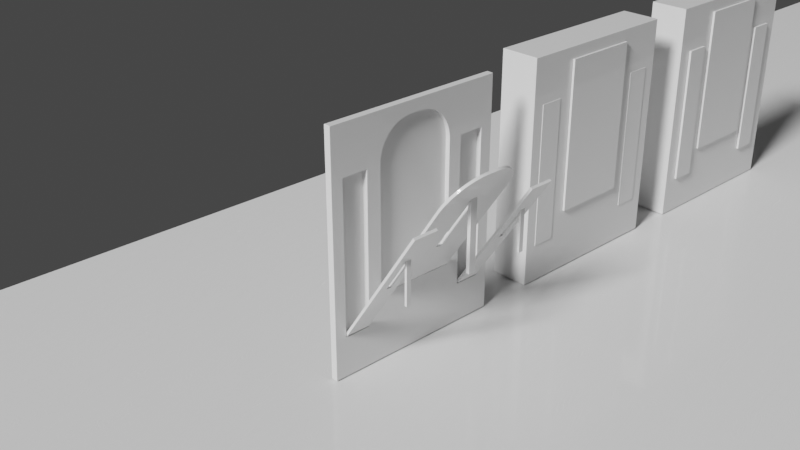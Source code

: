 # Source: foldtable.blend  (saved by Blender 2.80.75; exported with 4.5.12 LTS)
import bpy
from mathutils import Matrix  # noqa: F401  (used for matrix-valued properties, if any)

bpy.ops.wm.read_factory_settings(use_empty=True)
scene = bpy.context.scene
scene.name = 'Scene'

# ---- collections
col_collection = bpy.data.collections.new('Collection'); scene.collection.children.link(col_collection)

# ---- materials (node trees are filled in below, after node groups)
mat_material = bpy.data.materials.new('Material')
mat_material.alpha_threshold = 0.0
mat_material.use_transparent_shadow = False
mat_material.line_color = (0.0, 0.0, 0.0, 1.0)
mat_material_001 = bpy.data.materials.new('Material.001')
mat_material_001.use_transparent_shadow = False
mat_material_002 = bpy.data.materials.new('Material.002')
mat_material_002.use_transparent_shadow = False

# ---- material node trees
mat_material.use_nodes = True; mat_material.node_tree.nodes.clear()
_N = mat_material.node_tree.nodes; _L = mat_material.node_tree.links
n0 = _N.new('ShaderNodeOutputMaterial'); n0.name = 'Material Output'; n0.location = (300, 300)
n1 = _N.new('ShaderNodeBsdfPrincipled'); n1.name = 'Principled BSDF'; n1.location = (10, 300)
n1.distribution = 'GGX'
n1.subsurface_method = 'BURLEY'
n1.inputs[2].default_value = 0.4
n1.inputs[3].default_value = 1.45
n1.inputs[27].default_value = (0.0, 0.0, 0.0, 1.0)
n1.inputs[28].default_value = 1.0
_L.new(n1.outputs[0], n0.inputs[0])
n0.is_active_output = True
mat_material_001.use_nodes = True; mat_material_001.node_tree.nodes.clear()
_N = mat_material_001.node_tree.nodes; _L = mat_material_001.node_tree.links
n0 = _N.new('ShaderNodeOutputMaterial'); n0.name = 'Material Output'; n0.location = (402, 300)
n1 = _N.new('ShaderNodeBsdfPrincipled'); n1.name = 'Principled BSDF'; n1.location = (112, 300)
n1.distribution = 'GGX'
n1.subsurface_method = 'BURLEY'
n1.inputs[3].default_value = 1.45
n1.inputs[27].default_value = (0.0, 0.0, 0.0, 1.0)
n1.inputs[28].default_value = 1.0
n2 = _N.new('ShaderNodeTexVoronoi'); n2.name = 'Voronoi Texture'; n2.location = (-428, 113)
n2.inputs[2].default_value = 32.0
n3 = _N.new('ShaderNodeValToRGB'); n3.name = 'ColorRamp'; n3.location = (-227, 140)
while len(n3.color_ramp.elements) > 1: n3.color_ramp.elements.remove(n3.color_ramp.elements[-1])
n3.color_ramp.elements[0].position = 0.2648; n3.color_ramp.elements[0].color = (0.02299, 0.02299, 0.02299, 1.0)
_e = n3.color_ramp.elements.new(1.0); _e.color = (1.0, 1.0, 1.0, 1.0)
n4 = _N.new('ShaderNodeTexWave'); n4.name = 'Wave Texture'; n4.location = (-708, 144)
n4.bands_direction = 'DIAGONAL'
n4.rings_direction = 'SPHERICAL'
n4.inputs[1].default_value = 30.3
n4.inputs[2].default_value = 7.7
n4.inputs[6].default_value = 1.571
n5 = _N.new('ShaderNodeMath'); n5.name = 'Math'; n5.location = (0, 0)
n5.operation = 'MULTIPLY'
_L.new(n1.outputs[0], n0.inputs[0])
_L.new(n3.outputs[0], n1.inputs[2])
_L.new(n4.outputs[1], n2.inputs[0])
_L.new(n5.outputs[0], n3.inputs[0])
_L.new(n2.outputs[0], n5.inputs[0])
_L.new(n2.outputs[0], n5.inputs[1])
n0.is_active_output = True
mat_material_002.use_nodes = True; mat_material_002.node_tree.nodes.clear()
_N = mat_material_002.node_tree.nodes; _L = mat_material_002.node_tree.links
n0 = _N.new('ShaderNodeOutputMaterial'); n0.name = 'Material Output'; n0.location = (300, 300)
n1 = _N.new('ShaderNodeBsdfPrincipled'); n1.name = 'Principled BSDF'; n1.location = (10, 300)
n1.distribution = 'GGX'
n1.subsurface_method = 'BURLEY'
n1.inputs[0].default_value = (0.05922, 0.05922, 0.05922, 1.0)
n1.inputs[3].default_value = 1.45
n1.inputs[27].default_value = (0.0, 0.0, 0.0, 1.0)
n1.inputs[28].default_value = 1.0
_L.new(n1.outputs[0], n0.inputs[0])
n0.is_active_output = True

# ---- world
world_world = bpy.data.worlds.new('World'); scene.world = world_world
world_world.use_nodes = True; world_world.node_tree.nodes.clear()
_N = world_world.node_tree.nodes; _L = world_world.node_tree.links
n0 = _N.new('ShaderNodeOutputWorld'); n0.name = 'World Output'; n0.location = (300, 300)
n1 = _N.new('ShaderNodeBackground'); n1.name = 'Background'; n1.location = (10, 300)
n1.inputs[0].default_value = (0.05088, 0.05088, 0.05088, 1.0)
_L.new(n1.outputs[0], n0.inputs[0])
n0.is_active_output = True
world_world.color = (0.05088, 0.05088, 0.05088)
world_world.use_sun_shadow = False
world_world.sun_shadow_jitter_overblur = 0.0

# ---- cameras
cam_camera = bpy.data.cameras.new('Camera')
cam_camera.clip_end = 100.0
cam_camera.ortho_scale = 7.314

# ---- lights
light_light = bpy.data.lights.new('Light', 'SUN')
light_light.transmission_factor = 0.0
light_light.angle = 0.1993
light_light.energy = 4.0
light_light.shadow_soft_size = 0.1
light_light.shadow_cascade_max_distance = 1000.0

# ---- meshes
me_cube_001 = bpy.data.meshes.new('Cube.001')
me_cube_001.from_pydata([(0.2706, 0.4673, -0.5986), (0.2706, -0.4673, -0.5986), (0.2415, 0.4673, -0.5986), (0.2415, -0.4673, -0.5986), (0.2706, 0.4673, 0.8126), (0.2706, 0.06161, 1.218), (0.2706, 0.4658, 0.848), (0.2706, 0.4611, 0.883), (0.2706, 0.4535, 0.9176), (0.2706, 0.4428, 0.9514), (0.2706, 0.4293, 0.9841), (0.2706, 0.4129, 1.015), (0.2706, 0.3939, 1.045), (0.2706, 0.3724, 1.073), (0.2706, 0.3485, 1.099), (0.2706, 0.3224, 1.123), (0.2706, 0.2943, 1.145), (0.2706, 0.2645, 1.164), (0.2706, 0.2331, 1.18), (0.2706, 0.2004, 1.194), (0.2706, 0.1666, 1.204), (0.2706, 0.1321, 1.212), (0.2706, 0.09697, 1.217), (0.2706, -0.06161, 1.218), (0.2706, -0.4673, 0.8126), (0.2706, -0.09697, 1.217), (0.2706, -0.1321, 1.212), (0.2706, -0.1666, 1.204), (0.2706, -0.2004, 1.194), (0.2706, -0.2331, 1.18), (0.2706, -0.2645, 1.164), (0.2706, -0.2943, 1.145), (0.2706, -0.3224, 1.123), (0.2706, -0.3485, 1.099), (0.2706, -0.3724, 1.073), (0.2706, -0.3939, 1.045), (0.2706, -0.4129, 1.015), (0.2706, -0.4293, 0.9841), (0.2706, -0.4428, 0.9514), (0.2706, -0.4535, 0.9176), (0.2706, -0.4611, 0.883), (0.2706, -0.4658, 0.848), (0.2415, 0.06161, 1.218), (0.2415, 0.4673, 0.8126), (0.2415, 0.09697, 1.217), (0.2415, 0.1321, 1.212), (0.2415, 0.1666, 1.204), (0.2415, 0.2004, 1.194), (0.2415, 0.2331, 1.18), (0.2415, 0.2645, 1.164), (0.2415, 0.2943, 1.145), (0.2415, 0.3224, 1.123), (0.2415, 0.3485, 1.099), (0.2415, 0.3724, 1.073), (0.2415, 0.3939, 1.045), (0.2415, 0.4129, 1.015), (0.2415, 0.4293, 0.9841), (0.2415, 0.4428, 0.9514), (0.2415, 0.4535, 0.9176), (0.2415, 0.4611, 0.883), (0.2415, 0.4658, 0.848), (0.2415, -0.4673, 0.8126), (0.2415, -0.06161, 1.218), (0.2415, -0.4658, 0.848), (0.2415, -0.4611, 0.883), (0.2415, -0.4535, 0.9176), (0.2415, -0.4428, 0.9514), (0.2415, -0.4293, 0.9841), (0.2415, -0.4129, 1.015), (0.2415, -0.3939, 1.045), (0.2415, -0.3724, 1.073), (0.2415, -0.3485, 1.099), (0.2415, -0.3224, 1.123), (0.2415, -0.2943, 1.145), (0.2415, -0.2645, 1.164), (0.2415, -0.2331, 1.18), (0.2415, -0.2004, 1.194), (0.2415, -0.1666, 1.204), (0.2415, -0.1321, 1.212), (0.2415, -0.09697, 1.217)], [], [(1, 24, 61, 3), (3, 61, 63, 64, 65, 66, 67, 68, 69, 70, 71, 72, 73, 74, 75, 76, 77, 78, 79, 62, 42, 44, 45, 46, 47, 48, 49, 50, 51, 52, 53, 54, 55, 56, 57, 58, 59, 60, 43, 2), (2, 0, 1, 3), (5, 42, 62, 23), (0, 4, 6, 7, 8, 9, 10, 11, 12, 13, 14, 15, 16, 17, 18, 19, 20, 21, 22, 5, 23, 25, 26, 27, 28, 29, 30, 31, 32, 33, 34, 35, 36, 37, 38, 39, 40, 41, 24, 1), (23, 62, 79, 25), (25, 79, 78, 26), (26, 78, 77, 27), (27, 77, 76, 28), (28, 76, 75, 29), (29, 75, 74, 30), (30, 74, 73, 31), (31, 73, 72, 32), (32, 72, 71, 33), (33, 71, 70, 34), (34, 70, 69, 35), (35, 69, 68, 36), (36, 68, 67, 37), (37, 67, 66, 38), (38, 66, 65, 39), (39, 65, 64, 40), (40, 64, 63, 41), (41, 63, 61, 24), (42, 5, 22, 44), (44, 22, 21, 45), (45, 21, 20, 46), (46, 20, 19, 47), (47, 19, 18, 48), (48, 18, 17, 49), (49, 17, 16, 50), (50, 16, 15, 51), (51, 15, 14, 52), (52, 14, 13, 53), (53, 13, 12, 54), (54, 12, 11, 55), (55, 11, 10, 56), (56, 10, 9, 57), (57, 9, 8, 58), (58, 8, 7, 59), (59, 7, 6, 60), (60, 6, 4, 43), (2, 43, 4, 0)])
_uv = me_cube_001.uv_layers.new(name='UVMap')
_uv.uv.foreach_set('vector', [0.375, 0.25, 0.5692, 0.25, 0.5692, 0.5, 0.375, 0.5, 0.375, 0.5, 0.5692, 0.5, 0.574, 0.5004, 0.5789, 0.5016, 0.5836, 0.5037, 0.5883, 0.5065, 0.5928, 0.5102, 0.5971, 0.5145, 0.6012, 0.5196, 0.6051, 0.5254, 0.6087, 0.5318, 0.6119, 0.5388, 0.6149, 0.5463, 0.6175, 0.5543, 0.6198, 0.5627, 0.6216, 0.5714, 0.6231, 0.5804, 0.6242, 0.5897, 0.6248, 0.5991, 0.625, 0.6085, 0.625, 0.6415, 0.6248, 0.6509, 0.6242, 0.6603, 0.6231, 0.6696, 0.6216, 0.6786, 0.6198, 0.6873, 0.6175, 0.6957, 0.6149, 0.7037, 0.6119, 0.7112, 0.6087, 0.7182, 0.6051, 0.7246, 0.6012, 0.7304, 0.5971, 0.7355, 0.5928, 0.7398, 0.5883, 0.7435, 0.5836, 0.7463, 0.5789, 0.7484, 0.574, 0.7496, 0.5692, 0.75, 0.375, 0.75, 0.375, 0.75, 0.625, 0.75, 0.625, 1.0, 0.375, 1.0, 0.375, 0.1085, 0.625, 0.1085, 0.625, 0.1415, 0.375, 0.1415, 0.125, 0.5, 0.3192, 0.5, 0.324, 0.5004, 0.3289, 0.5016, 0.3336, 0.5037, 0.3383, 0.5065, 0.3428, 0.5102, 0.3471, 0.5145, 0.3512, 0.5196, 0.3551, 0.5254, 0.3587, 0.5318, 0.3619, 0.5388, 0.3649, 0.5463, 0.3675, 0.5543, 0.3698, 0.5627, 0.3716, 0.5714, 0.3731, 0.5804, 0.3742, 0.5897, 0.3748, 0.5991, 0.375, 0.6085, 0.375, 0.6415, 0.3748, 0.6509, 0.3742, 0.6603, 0.3731, 0.6696, 0.3716, 0.6786, 0.3698, 0.6873, 0.3675, 0.6957, 0.3649, 0.7037, 0.3619, 0.7112, 0.3587, 0.7182, 0.3551, 0.7246, 0.3512, 0.7304, 0.3471, 0.7355, 0.3428, 0.7398, 0.3383, 0.7435, 0.3336, 0.7463, 0.3289, 0.7484, 0.324, 0.7496, 0.3192, 0.75, 0.125, 0.75, 0.375, 0.1415, 0.625, 0.1415, 0.625, 0.1509, 0.375, 0.1509, 0.375, 0.1509, 0.625, 0.1509, 0.625, 0.1603, 0.375, 0.1603, 0.375, 0.1603, 0.625, 0.1603, 0.625, 0.1696, 0.375, 0.1696, 0.375, 0.1696, 0.625, 0.1696, 0.625, 0.1786, 0.375, 0.1786, 0.375, 0.1786, 0.625, 0.1786, 0.625, 0.1873, 0.375, 0.1873, 0.375, 0.1873, 0.625, 0.1873, 0.625, 0.1957, 0.375, 0.1957, 0.375, 0.1957, 0.625, 0.1957, 0.625, 0.2037, 0.375, 0.2037, 0.375, 0.2037, 0.625, 0.2037, 0.625, 0.2112, 0.375, 0.2112, 0.375, 0.2112, 0.625, 0.2112, 0.625, 0.25, 0.375, 0.25, 0.625, 0.25, 0.625, 0.5, 0.6051, 0.5, 0.6051, 0.25, 0.6051, 0.25, 0.6051, 0.5, 0.6012, 0.5, 0.6012, 0.25, 0.6012, 0.25, 0.6012, 0.5, 0.5971, 0.5, 0.5971, 0.25, 0.5971, 0.25, 0.5971, 0.5, 0.5928, 0.5, 0.5928, 0.25, 0.5928, 0.25, 0.5928, 0.5, 0.5883, 0.5, 0.5883, 0.25, 0.5883, 0.25, 0.5883, 0.5, 0.5836, 0.5, 0.5836, 0.25, 0.5836, 0.25, 0.5836, 0.5, 0.5789, 0.5, 0.5789, 0.25, 0.5789, 0.25, 0.5789, 0.5, 0.574, 0.5, 0.574, 0.25, 0.574, 0.25, 0.574, 0.5, 0.5692, 0.5, 0.5692, 0.25, 0.625, 0.1085, 0.375, 0.1085, 0.375, 0.09906, 0.625, 0.09906, 0.625, 0.09906, 0.375, 0.09906, 0.375, 0.08968, 0.625, 0.08968, 0.625, 0.08968, 0.375, 0.08968, 0.375, 0.08043, 0.625, 0.08043, 0.625, 0.08043, 0.375, 0.08043, 0.375, 0.0714, 0.625, 0.0714, 0.625, 0.0714, 0.375, 0.0714, 0.375, 0.06266, 0.625, 0.06266, 0.625, 0.06266, 0.375, 0.06266, 0.375, 0.05426, 0.625, 0.05426, 0.625, 0.05426, 0.375, 0.05426, 0.375, 0.04628, 0.625, 0.04628, 0.625, 0.04628, 0.375, 0.04628, 0.375, 0.03876, 0.625, 0.03876, 0.625, 0.03876, 0.375, 0.03876, 0.375, 0.0, 0.625, 0.0, 0.875, 0.5, 0.875, 0.75, 0.8551, 0.75, 0.8551, 0.5, 0.8551, 0.5, 0.8551, 0.75, 0.8512, 0.75, 0.8512, 0.5, 0.8512, 0.5, 0.8512, 0.75, 0.8471, 0.75, 0.8471, 0.5, 0.8471, 0.5, 0.8471, 0.75, 0.8428, 0.75, 0.8428, 0.5, 0.8428, 0.5, 0.8428, 0.75, 0.8383, 0.75, 0.8383, 0.5, 0.8383, 0.5, 0.8383, 0.75, 0.8336, 0.75, 0.8336, 0.5, 0.8336, 0.5, 0.8336, 0.75, 0.8289, 0.75, 0.8289, 0.5, 0.8289, 0.5, 0.8289, 0.75, 0.824, 0.75, 0.824, 0.5, 0.824, 0.5, 0.824, 0.75, 0.8192, 0.75, 0.8192, 0.5, 0.625, 0.5, 0.8192, 0.5, 0.8192, 0.75, 0.625, 0.75])
me_cube_001.materials.append(mat_material)
me_cube_001.use_remesh_preserve_volume = False
me_cube_001.use_remesh_preserve_attributes = False
me_cube_001.use_mirror_vertex_groups = False
me_cube_001.update()
me_cube_004 = bpy.data.meshes.new('Cube.004')
me_cube_004.from_pydata([(1.0, 1.0, 1.0), (1.0, 1.0, -1.0), (1.0, -1.0, 1.0), (1.0, -1.0, -1.0), (-1.0, 1.0, 1.0), (-1.0, 1.0, -1.0), (-1.0, -1.0, 1.0), (-1.0, -1.0, -1.0)], [], [(0, 4, 6, 2), (3, 2, 6, 7), (7, 6, 4, 5), (5, 1, 3, 7), (1, 0, 2, 3), (5, 4, 0, 1)])
_uv = me_cube_004.uv_layers.new(name='UVMap')
_uv.uv.foreach_set('vector', [0.375, 0.0, 0.625, 0.0, 0.625, 0.25, 0.375, 0.25, 0.375, 0.25, 0.625, 0.25, 0.625, 0.5, 0.375, 0.5, 0.375, 0.5, 0.625, 0.5, 0.625, 0.75, 0.375, 0.75, 0.375, 0.75, 0.625, 0.75, 0.625, 1.0, 0.375, 1.0, 0.125, 0.5, 0.375, 0.5, 0.375, 0.75, 0.125, 0.75, 0.625, 0.5, 0.875, 0.5, 0.875, 0.75, 0.625, 0.75])
me_cube_004.materials.append(mat_material_001)
me_cube_004.use_remesh_preserve_volume = False
me_cube_004.use_remesh_preserve_attributes = False
me_cube_004.use_mirror_vertex_groups = False
me_cube_004.update()
me_cube_005 = bpy.data.meshes.new('Cube.005')
me_cube_005.from_pydata([(1.0, 1.0, 1.0), (1.0, 1.0, -1.0), (1.0, -1.0, 1.0), (1.0, -1.0, -1.0), (-1.0, 1.0, 1.0), (-1.0, 1.0, -1.0), (-1.0, -1.0, 1.0), (-1.0, -1.0, -1.0)], [], [(0, 4, 6, 2), (3, 2, 6, 7), (7, 6, 4, 5), (5, 1, 3, 7), (1, 0, 2, 3), (5, 4, 0, 1)])
_uv = me_cube_005.uv_layers.new(name='UVMap')
_uv.uv.foreach_set('vector', [0.375, 0.0, 0.625, 0.0, 0.625, 0.25, 0.375, 0.25, 0.375, 0.25, 0.625, 0.25, 0.625, 0.5, 0.375, 0.5, 0.375, 0.5, 0.625, 0.5, 0.625, 0.75, 0.375, 0.75, 0.375, 0.75, 0.625, 0.75, 0.625, 1.0, 0.375, 1.0, 0.125, 0.5, 0.375, 0.5, 0.375, 0.75, 0.125, 0.75, 0.625, 0.5, 0.875, 0.5, 0.875, 0.75, 0.625, 0.75])
me_cube_005.materials.append(mat_material)
me_cube_005.use_remesh_preserve_volume = False
me_cube_005.use_remesh_preserve_attributes = False
me_cube_005.use_mirror_vertex_groups = False
me_cube_005.update()
me_cube_006 = bpy.data.meshes.new('Cube.006')
me_cube_006.from_pydata([(1.0, 1.0, 1.0), (1.0, 1.0, -1.0), (1.0, -1.0, 1.0), (1.0, -1.0, -1.0), (-1.0, 1.0, 1.0), (-1.0, 1.0, -1.0), (-1.0, -1.0, 1.0), (-1.0, -1.0, -1.0)], [], [(0, 4, 6, 2), (3, 2, 6, 7), (7, 6, 4, 5), (5, 1, 3, 7), (1, 0, 2, 3), (5, 4, 0, 1)])
_uv = me_cube_006.uv_layers.new(name='UVMap')
_uv.uv.foreach_set('vector', [0.375, 0.0, 0.625, 0.0, 0.625, 0.25, 0.375, 0.25, 0.375, 0.25, 0.625, 0.25, 0.625, 0.5, 0.375, 0.5, 0.375, 0.5, 0.625, 0.5, 0.625, 0.75, 0.375, 0.75, 0.375, 0.75, 0.625, 0.75, 0.625, 1.0, 0.375, 1.0, 0.125, 0.5, 0.375, 0.5, 0.375, 0.75, 0.125, 0.75, 0.625, 0.5, 0.875, 0.5, 0.875, 0.75, 0.625, 0.75])
me_cube_006.materials.append(mat_material)
me_cube_006.use_remesh_preserve_volume = False
me_cube_006.use_remesh_preserve_attributes = False
me_cube_006.use_mirror_vertex_groups = False
me_cube_006.update()
me_cube_007 = bpy.data.meshes.new('Cube.007')
me_cube_007.from_pydata([(1.0, 1.0, 1.0), (1.0, 1.0, -1.0), (1.0, -1.0, 1.0), (1.0, -1.0, -1.0), (-1.0, 1.0, 1.0), (-1.0, 1.0, -1.0), (-1.0, -1.0, 1.0), (-1.0, -1.0, -1.0)], [], [(0, 4, 6, 2), (3, 2, 6, 7), (7, 6, 4, 5), (5, 1, 3, 7), (1, 0, 2, 3), (5, 4, 0, 1)])
_uv = me_cube_007.uv_layers.new(name='UVMap')
_uv.uv.foreach_set('vector', [0.375, 0.0, 0.625, 0.0, 0.625, 0.25, 0.375, 0.25, 0.375, 0.25, 0.625, 0.25, 0.625, 0.5, 0.375, 0.5, 0.375, 0.5, 0.625, 0.5, 0.625, 0.75, 0.375, 0.75, 0.375, 0.75, 0.625, 0.75, 0.625, 1.0, 0.375, 1.0, 0.125, 0.5, 0.375, 0.5, 0.375, 0.75, 0.125, 0.75, 0.625, 0.5, 0.875, 0.5, 0.875, 0.75, 0.625, 0.75])
me_cube_007.materials.append(mat_material)
me_cube_007.use_remesh_preserve_volume = False
me_cube_007.use_remesh_preserve_attributes = False
me_cube_007.use_mirror_vertex_groups = False
me_cube_007.update()
me_cube_008 = bpy.data.meshes.new('Cube.008')
me_cube_008.from_pydata([(0.2371, 1.073, 1.358), (0.2371, 1.073, -1.358), (0.2371, -1.073, 1.358), (0.2371, -1.073, -1.358), (0.1584, 1.073, 1.358), (0.1584, 1.073, -1.358), (0.1584, -1.073, 1.358), (0.1584, -1.073, -1.358)], [], [(0, 4, 6, 2), (3, 2, 6, 7), (7, 6, 4, 5), (5, 1, 3, 7), (1, 0, 2, 3), (5, 4, 0, 1)])
_uv = me_cube_008.uv_layers.new(name='UVMap')
_uv.uv.foreach_set('vector', [0.375, 0.0, 0.625, 0.0, 0.625, 0.25, 0.375, 0.25, 0.375, 0.25, 0.625, 0.25, 0.625, 0.5, 0.375, 0.5, 0.375, 0.5, 0.625, 0.5, 0.625, 0.75, 0.375, 0.75, 0.375, 0.75, 0.625, 0.75, 0.625, 1.0, 0.375, 1.0, 0.125, 0.5, 0.375, 0.5, 0.375, 0.75, 0.125, 0.75, 0.625, 0.5, 0.875, 0.5, 0.875, 0.75, 0.625, 0.75])
me_cube_008.materials.append(mat_material_001)
me_cube_008.use_remesh_preserve_volume = False
me_cube_008.use_remesh_preserve_attributes = False
me_cube_008.use_mirror_vertex_groups = False
me_cube_008.update()
me_cube_009 = bpy.data.meshes.new('Cube.009')
me_cube_009.from_pydata([(1.0, 1.0, 1.0), (1.0, 1.0, -1.0), (1.0, -1.0, 1.0), (1.0, -1.0, -1.0), (-1.0, 1.0, 1.0), (-1.0, 1.0, -1.0), (-1.0, -1.0, 1.0), (-1.0, -1.0, -1.0)], [], [(0, 4, 6, 2), (3, 2, 6, 7), (7, 6, 4, 5), (5, 1, 3, 7), (1, 0, 2, 3), (5, 4, 0, 1)])
_uv = me_cube_009.uv_layers.new(name='UVMap')
_uv.uv.foreach_set('vector', [0.375, 0.0, 0.625, 0.0, 0.625, 0.25, 0.375, 0.25, 0.375, 0.25, 0.625, 0.25, 0.625, 0.5, 0.375, 0.5, 0.375, 0.5, 0.625, 0.5, 0.625, 0.75, 0.375, 0.75, 0.375, 0.75, 0.625, 0.75, 0.625, 1.0, 0.375, 1.0, 0.125, 0.5, 0.375, 0.5, 0.375, 0.75, 0.125, 0.75, 0.625, 0.5, 0.875, 0.5, 0.875, 0.75, 0.625, 0.75])
me_cube_009.materials.append(mat_material)
me_cube_009.use_remesh_preserve_volume = False
me_cube_009.use_remesh_preserve_attributes = False
me_cube_009.use_mirror_vertex_groups = False
me_cube_009.update()
me_cube_010 = bpy.data.meshes.new('Cube.010')
me_cube_010.from_pydata([(1.0, 1.0, 1.0), (1.0, 1.0, -1.022), (1.0, -1.0, 1.0), (1.0, -1.0, -1.022), (-1.0, 1.0, 1.0), (-1.0, 1.0, -1.022), (-1.0, -1.0, 1.0), (-1.0, -1.0, -1.022), (-1.0, 0.2101, -0.06107), (1.0, 0.2101, -0.06107), (-1.0, 0.2101, 0.5288), (1.0, 0.2101, 0.5288), (-1.0, -0.2101, -0.06107), (1.0, -0.2101, -0.06107), (-1.0, -0.2101, 0.5288), (1.0, -0.2101, 0.5288)], [], [(0, 4, 6, 2), (3, 2, 6, 7), (7, 6, 14, 12, 8, 5), (5, 1, 3, 7), (1, 0, 11, 9, 13, 3), (5, 4, 0, 1), (13, 12, 14, 15), (15, 14, 10, 11), (5, 8, 10, 14, 6, 4), (3, 13, 15, 11, 0, 2), (12, 13, 9, 8), (8, 9, 11, 10)])
_uv = me_cube_010.uv_layers.new(name='UVMap')
_uv.uv.foreach_set('vector', [0.375, 0.0, 0.625, 0.0, 0.625, 0.25, 0.375, 0.25, 0.375, 0.25, 0.625, 0.25, 0.625, 0.5, 0.375, 0.5, 0.375, 0.5, 0.625, 0.5, 0.5667, 0.5987, 0.4938, 0.5987, 0.4938, 0.6513, 0.375, 0.75, 0.375, 0.75, 0.625, 0.75, 0.625, 1.0, 0.375, 1.0, 0.125, 0.5, 0.375, 0.5, 0.3167, 0.5987, 0.2438, 0.5987, 0.2438, 0.6513, 0.125, 0.75, 0.625, 0.5, 0.875, 0.5, 0.875, 0.75, 0.625, 0.75, 0.375, 0.346, 0.375, 0.4418, 0.625, 0.4418, 0.625, 0.346, 0.471, 0.25, 0.5668, 0.25, 0.5668, 0.0, 0.471, 0.0, 0.375, 0.75, 0.4938, 0.6513, 0.5667, 0.6513, 0.5667, 0.5987, 0.625, 0.5, 0.625, 0.75, 0.125, 0.75, 0.2438, 0.6513, 0.3167, 0.6513, 0.3167, 0.5987, 0.375, 0.5, 0.375, 0.75, 0.4332, 1.0, 0.529, 1.0, 0.529, 0.75, 0.4332, 0.75, 0.625, 0.5582, 0.625, 0.654, 0.875, 0.654, 0.875, 0.5582])
me_cube_010.materials.append(mat_material_001)
me_cube_010.use_remesh_preserve_volume = False
me_cube_010.use_remesh_preserve_attributes = False
me_cube_010.use_mirror_vertex_groups = False
me_cube_010.update()
me_cube_011 = bpy.data.meshes.new('Cube.011')
me_cube_011.from_pydata([(1.0, 1.0, 1.0), (1.0, 1.0, -1.0), (1.0, -1.0, 1.0), (1.0, -1.0, -1.0), (-1.0, 1.0, 1.0), (-1.0, 1.0, -1.0), (-1.0, -1.0, 1.0), (-1.0, -1.0, -1.0)], [], [(0, 4, 6, 2), (3, 2, 6, 7), (7, 6, 4, 5), (5, 1, 3, 7), (1, 0, 2, 3), (5, 4, 0, 1)])
_uv = me_cube_011.uv_layers.new(name='UVMap')
_uv.uv.foreach_set('vector', [0.375, 0.0, 0.625, 0.0, 0.625, 0.25, 0.375, 0.25, 0.375, 0.25, 0.625, 0.25, 0.625, 0.5, 0.375, 0.5, 0.375, 0.5, 0.625, 0.5, 0.625, 0.75, 0.375, 0.75, 0.375, 0.75, 0.625, 0.75, 0.625, 1.0, 0.375, 1.0, 0.125, 0.5, 0.375, 0.5, 0.375, 0.75, 0.125, 0.75, 0.625, 0.5, 0.875, 0.5, 0.875, 0.75, 0.625, 0.75])
me_cube_011.materials.append(mat_material)
me_cube_011.use_remesh_preserve_volume = False
me_cube_011.use_remesh_preserve_attributes = False
me_cube_011.use_mirror_vertex_groups = False
me_cube_011.update()
me_cube_013 = bpy.data.meshes.new('Cube.013')
me_cube_013.from_pydata([(1.0, 1.0, 1.0), (1.0, 1.0, -1.0), (1.0, -1.0, 1.0), (1.0, -1.0, -1.0), (-1.0, 1.0, 1.0), (-1.0, 1.0, -1.0), (-1.0, -1.0, 1.0), (-1.0, -1.0, -1.0)], [], [(0, 4, 6, 2), (3, 2, 6, 7), (7, 6, 4, 5), (5, 1, 3, 7), (1, 0, 2, 3), (5, 4, 0, 1)])
_uv = me_cube_013.uv_layers.new(name='UVMap')
_uv.uv.foreach_set('vector', [0.375, 0.0, 0.625, 0.0, 0.625, 0.25, 0.375, 0.25, 0.375, 0.25, 0.625, 0.25, 0.625, 0.5, 0.375, 0.5, 0.375, 0.5, 0.625, 0.5, 0.625, 0.75, 0.375, 0.75, 0.375, 0.75, 0.625, 0.75, 0.625, 1.0, 0.375, 1.0, 0.125, 0.5, 0.375, 0.5, 0.375, 0.75, 0.125, 0.75, 0.625, 0.5, 0.875, 0.5, 0.875, 0.75, 0.625, 0.75])
me_cube_013.materials.append(mat_material_001)
me_cube_013.use_remesh_preserve_volume = False
me_cube_013.use_remesh_preserve_attributes = False
me_cube_013.use_mirror_vertex_groups = False
me_cube_013.update()
me_cube_014 = bpy.data.meshes.new('Cube.014')
me_cube_014.from_pydata([(0.2371, 1.073, 1.358), (0.2371, 1.073, -1.358), (0.2371, -1.073, 1.358), (0.2371, -1.073, -1.358), (-0.2371, 1.073, 1.358), (-0.2371, 1.073, -1.358), (-0.2371, -1.073, 1.358), (-0.2371, -1.073, -1.358)], [], [(0, 4, 6, 2), (3, 2, 6, 7), (7, 6, 4, 5), (5, 1, 3, 7), (1, 0, 2, 3), (5, 4, 0, 1)])
_uv = me_cube_014.uv_layers.new(name='UVMap')
_uv.uv.foreach_set('vector', [0.375, 0.0, 0.625, 0.0, 0.625, 0.25, 0.375, 0.25, 0.375, 0.25, 0.625, 0.25, 0.625, 0.5, 0.375, 0.5, 0.375, 0.5, 0.625, 0.5, 0.625, 0.75, 0.375, 0.75, 0.375, 0.75, 0.625, 0.75, 0.625, 1.0, 0.375, 1.0, 0.125, 0.5, 0.375, 0.5, 0.375, 0.75, 0.125, 0.75, 0.625, 0.5, 0.875, 0.5, 0.875, 0.75, 0.625, 0.75])
me_cube_014.materials.append(mat_material_001)
me_cube_014.use_remesh_preserve_volume = False
me_cube_014.use_remesh_preserve_attributes = False
me_cube_014.use_mirror_vertex_groups = False
me_cube_014.update()
me_cube_015 = bpy.data.meshes.new('Cube.015')
me_cube_015.from_pydata([(1.0, 1.0, 1.0), (1.0, 1.0, -1.022), (1.0, -1.0, 1.0), (1.0, -1.0, -1.022), (-1.0, 1.0, 1.0), (-1.0, 1.0, -1.022), (-1.0, -1.0, 1.0), (-1.0, -1.0, -1.022)], [], [(0, 4, 6, 2), (3, 2, 6, 7), (7, 6, 4, 5), (5, 1, 3, 7), (1, 0, 2, 3), (5, 4, 0, 1)])
_uv = me_cube_015.uv_layers.new(name='UVMap')
_uv.uv.foreach_set('vector', [0.375, 0.0, 0.625, 0.0, 0.625, 0.25, 0.375, 0.25, 0.375, 0.25, 0.625, 0.25, 0.625, 0.5, 0.375, 0.5, 0.375, 0.5, 0.625, 0.5, 0.625, 0.75, 0.375, 0.75, 0.375, 0.75, 0.625, 0.75, 0.625, 1.0, 0.375, 1.0, 0.125, 0.5, 0.375, 0.5, 0.375, 0.75, 0.125, 0.75, 0.625, 0.5, 0.875, 0.5, 0.875, 0.75, 0.625, 0.75])
me_cube_015.materials.append(mat_material_001)
me_cube_015.use_remesh_preserve_volume = False
me_cube_015.use_remesh_preserve_attributes = False
me_cube_015.use_mirror_vertex_groups = False
me_cube_015.update()
me_cube_016 = bpy.data.meshes.new('Cube.016')
me_cube_016.from_pydata([(1.0, 1.0, 1.0), (1.0, 1.0, -1.022), (1.0, -1.0, 1.0), (1.0, -1.0, -1.022), (-1.0, 1.0, 1.0), (-1.0, 1.0, -1.022), (-1.0, -1.0, 1.0), (-1.0, -1.0, -1.022)], [], [(0, 4, 6, 2), (3, 2, 6, 7), (7, 6, 4, 5), (5, 1, 3, 7), (1, 0, 2, 3), (5, 4, 0, 1)])
_uv = me_cube_016.uv_layers.new(name='UVMap')
_uv.uv.foreach_set('vector', [0.375, 0.0, 0.625, 0.0, 0.625, 0.25, 0.375, 0.25, 0.375, 0.25, 0.625, 0.25, 0.625, 0.5, 0.375, 0.5, 0.375, 0.5, 0.625, 0.5, 0.625, 0.75, 0.375, 0.75, 0.375, 0.75, 0.625, 0.75, 0.625, 1.0, 0.375, 1.0, 0.125, 0.5, 0.375, 0.5, 0.375, 0.75, 0.125, 0.75, 0.625, 0.5, 0.875, 0.5, 0.875, 0.75, 0.625, 0.75])
me_cube_016.materials.append(mat_material_001)
me_cube_016.use_remesh_preserve_volume = False
me_cube_016.use_remesh_preserve_attributes = False
me_cube_016.use_mirror_vertex_groups = False
me_cube_016.update()
me_cube_017 = bpy.data.meshes.new('Cube.017')
me_cube_017.from_pydata([(2.98e-08, 0.4673, -5.96e-08), (2.98e-08, -0.4673, -5.96e-08), (-0.02912, 0.4673, -5.96e-08), (-0.02912, -0.4673, -5.96e-08), (2.98e-08, 0.4673, 1.411), (2.98e-08, 0.06161, 1.817), (2.98e-08, 0.4658, 1.447), (2.98e-08, 0.4611, 1.482), (2.98e-08, 0.4535, 1.516), (2.98e-08, 0.4428, 1.55), (2.98e-08, 0.4293, 1.583), (2.98e-08, 0.4129, 1.614), (2.98e-08, 0.3939, 1.644), (2.98e-08, 0.3724, 1.672), (2.98e-08, 0.3485, 1.698), (2.98e-08, 0.3224, 1.722), (2.98e-08, 0.2943, 1.744), (2.98e-08, 0.2645, 1.763), (2.98e-08, 0.2331, 1.779), (2.98e-08, 0.2004, 1.792), (2.98e-08, 0.1666, 1.803), (2.98e-08, 0.1321, 1.811), (2.98e-08, 0.09697, 1.815), (2.98e-08, -0.06161, 1.817), (2.98e-08, -0.4673, 1.411), (2.98e-08, -0.09697, 1.815), (2.98e-08, -0.1321, 1.811), (2.98e-08, -0.1666, 1.803), (2.98e-08, -0.2004, 1.792), (2.98e-08, -0.2331, 1.779), (2.98e-08, -0.2645, 1.763), (2.98e-08, -0.2943, 1.744), (2.98e-08, -0.3224, 1.722), (2.98e-08, -0.3485, 1.698), (2.98e-08, -0.3724, 1.672), (2.98e-08, -0.3939, 1.644), (2.98e-08, -0.4129, 1.614), (2.98e-08, -0.4293, 1.583), (2.98e-08, -0.4428, 1.55), (2.98e-08, -0.4535, 1.516), (2.98e-08, -0.4611, 1.482), (2.98e-08, -0.4658, 1.447), (-0.02912, 0.06161, 1.817), (-0.02912, 0.4673, 1.411), (-0.02912, 0.09697, 1.815), (-0.02912, 0.1321, 1.811), (-0.02912, 0.1666, 1.803), (-0.02912, 0.2004, 1.792), (-0.02912, 0.2331, 1.779), (-0.02912, 0.2645, 1.763), (-0.02912, 0.2943, 1.744), (-0.02912, 0.3224, 1.722), (-0.02912, 0.3485, 1.698), (-0.02912, 0.3724, 1.672), (-0.02912, 0.3939, 1.644), (-0.02912, 0.4129, 1.614), (-0.02912, 0.4293, 1.583), (-0.02912, 0.4428, 1.55), (-0.02912, 0.4535, 1.516), (-0.02912, 0.4611, 1.482), (-0.02912, 0.4658, 1.447), (-0.02912, -0.4673, 1.411), (-0.02912, -0.06161, 1.817), (-0.02912, -0.4658, 1.447), (-0.02912, -0.4611, 1.482), (-0.02912, -0.4535, 1.516), (-0.02912, -0.4428, 1.55), (-0.02912, -0.4293, 1.583), (-0.02912, -0.4129, 1.614), (-0.02912, -0.3939, 1.644), (-0.02912, -0.3724, 1.672), (-0.02912, -0.3485, 1.698), (-0.02912, -0.3224, 1.722), (-0.02912, -0.2943, 1.744), (-0.02912, -0.2645, 1.763), (-0.02912, -0.2331, 1.779), (-0.02912, -0.2004, 1.792), (-0.02912, -0.1666, 1.803), (-0.02912, -0.1321, 1.811), (-0.02912, -0.09697, 1.815)], [], [(1, 24, 61, 3), (3, 61, 63, 64, 65, 66, 67, 68, 69, 70, 71, 72, 73, 74, 75, 76, 77, 78, 79, 62, 42, 44, 45, 46, 47, 48, 49, 50, 51, 52, 53, 54, 55, 56, 57, 58, 59, 60, 43, 2), (2, 0, 1, 3), (5, 42, 62, 23), (0, 4, 6, 7, 8, 9, 10, 11, 12, 13, 14, 15, 16, 17, 18, 19, 20, 21, 22, 5, 23, 25, 26, 27, 28, 29, 30, 31, 32, 33, 34, 35, 36, 37, 38, 39, 40, 41, 24, 1), (23, 62, 79, 25), (25, 79, 78, 26), (26, 78, 77, 27), (27, 77, 76, 28), (28, 76, 75, 29), (29, 75, 74, 30), (30, 74, 73, 31), (31, 73, 72, 32), (32, 72, 71, 33), (33, 71, 70, 34), (34, 70, 69, 35), (35, 69, 68, 36), (36, 68, 67, 37), (37, 67, 66, 38), (38, 66, 65, 39), (39, 65, 64, 40), (40, 64, 63, 41), (41, 63, 61, 24), (42, 5, 22, 44), (44, 22, 21, 45), (45, 21, 20, 46), (46, 20, 19, 47), (47, 19, 18, 48), (48, 18, 17, 49), (49, 17, 16, 50), (50, 16, 15, 51), (51, 15, 14, 52), (52, 14, 13, 53), (53, 13, 12, 54), (54, 12, 11, 55), (55, 11, 10, 56), (56, 10, 9, 57), (57, 9, 8, 58), (58, 8, 7, 59), (59, 7, 6, 60), (60, 6, 4, 43), (2, 43, 4, 0)])
_uv = me_cube_017.uv_layers.new(name='UVMap')
_uv.uv.foreach_set('vector', [0.375, 0.25, 0.5692, 0.25, 0.5692, 0.5, 0.375, 0.5, 0.375, 0.5, 0.5692, 0.5, 0.574, 0.5004, 0.5789, 0.5016, 0.5836, 0.5037, 0.5883, 0.5065, 0.5928, 0.5102, 0.5971, 0.5145, 0.6012, 0.5196, 0.6051, 0.5254, 0.6087, 0.5318, 0.6119, 0.5388, 0.6149, 0.5463, 0.6175, 0.5543, 0.6198, 0.5627, 0.6216, 0.5714, 0.6231, 0.5804, 0.6242, 0.5897, 0.6248, 0.5991, 0.625, 0.6085, 0.625, 0.6415, 0.6248, 0.6509, 0.6242, 0.6603, 0.6231, 0.6696, 0.6216, 0.6786, 0.6198, 0.6873, 0.6175, 0.6957, 0.6149, 0.7037, 0.6119, 0.7112, 0.6087, 0.7182, 0.6051, 0.7246, 0.6012, 0.7304, 0.5971, 0.7355, 0.5928, 0.7398, 0.5883, 0.7435, 0.5836, 0.7463, 0.5789, 0.7484, 0.574, 0.7496, 0.5692, 0.75, 0.375, 0.75, 0.375, 0.75, 0.625, 0.75, 0.625, 1.0, 0.375, 1.0, 0.375, 0.1085, 0.625, 0.1085, 0.625, 0.1415, 0.375, 0.1415, 0.125, 0.5, 0.3192, 0.5, 0.324, 0.5004, 0.3289, 0.5016, 0.3336, 0.5037, 0.3383, 0.5065, 0.3428, 0.5102, 0.3471, 0.5145, 0.3512, 0.5196, 0.3551, 0.5254, 0.3587, 0.5318, 0.3619, 0.5388, 0.3649, 0.5463, 0.3675, 0.5543, 0.3698, 0.5627, 0.3716, 0.5714, 0.3731, 0.5804, 0.3742, 0.5897, 0.3748, 0.5991, 0.375, 0.6085, 0.375, 0.6415, 0.3748, 0.6509, 0.3742, 0.6603, 0.3731, 0.6696, 0.3716, 0.6786, 0.3698, 0.6873, 0.3675, 0.6957, 0.3649, 0.7037, 0.3619, 0.7112, 0.3587, 0.7182, 0.3551, 0.7246, 0.3512, 0.7304, 0.3471, 0.7355, 0.3428, 0.7398, 0.3383, 0.7435, 0.3336, 0.7463, 0.3289, 0.7484, 0.324, 0.7496, 0.3192, 0.75, 0.125, 0.75, 0.375, 0.1415, 0.625, 0.1415, 0.625, 0.1509, 0.375, 0.1509, 0.375, 0.1509, 0.625, 0.1509, 0.625, 0.1603, 0.375, 0.1603, 0.375, 0.1603, 0.625, 0.1603, 0.625, 0.1696, 0.375, 0.1696, 0.375, 0.1696, 0.625, 0.1696, 0.625, 0.1786, 0.375, 0.1786, 0.375, 0.1786, 0.625, 0.1786, 0.625, 0.1873, 0.375, 0.1873, 0.375, 0.1873, 0.625, 0.1873, 0.625, 0.1957, 0.375, 0.1957, 0.375, 0.1957, 0.625, 0.1957, 0.625, 0.2037, 0.375, 0.2037, 0.375, 0.2037, 0.625, 0.2037, 0.625, 0.2112, 0.375, 0.2112, 0.375, 0.2112, 0.625, 0.2112, 0.625, 0.25, 0.375, 0.25, 0.625, 0.25, 0.625, 0.5, 0.6051, 0.5, 0.6051, 0.25, 0.6051, 0.25, 0.6051, 0.5, 0.6012, 0.5, 0.6012, 0.25, 0.6012, 0.25, 0.6012, 0.5, 0.5971, 0.5, 0.5971, 0.25, 0.5971, 0.25, 0.5971, 0.5, 0.5928, 0.5, 0.5928, 0.25, 0.5928, 0.25, 0.5928, 0.5, 0.5883, 0.5, 0.5883, 0.25, 0.5883, 0.25, 0.5883, 0.5, 0.5836, 0.5, 0.5836, 0.25, 0.5836, 0.25, 0.5836, 0.5, 0.5789, 0.5, 0.5789, 0.25, 0.5789, 0.25, 0.5789, 0.5, 0.574, 0.5, 0.574, 0.25, 0.574, 0.25, 0.574, 0.5, 0.5692, 0.5, 0.5692, 0.25, 0.625, 0.1085, 0.375, 0.1085, 0.375, 0.09906, 0.625, 0.09906, 0.625, 0.09906, 0.375, 0.09906, 0.375, 0.08968, 0.625, 0.08968, 0.625, 0.08968, 0.375, 0.08968, 0.375, 0.08043, 0.625, 0.08043, 0.625, 0.08043, 0.375, 0.08043, 0.375, 0.0714, 0.625, 0.0714, 0.625, 0.0714, 0.375, 0.0714, 0.375, 0.06266, 0.625, 0.06266, 0.625, 0.06266, 0.375, 0.06266, 0.375, 0.05426, 0.625, 0.05426, 0.625, 0.05426, 0.375, 0.05426, 0.375, 0.04628, 0.625, 0.04628, 0.625, 0.04628, 0.375, 0.04628, 0.375, 0.03876, 0.625, 0.03876, 0.625, 0.03876, 0.375, 0.03876, 0.375, 0.0, 0.625, 0.0, 0.875, 0.5, 0.875, 0.75, 0.8551, 0.75, 0.8551, 0.5, 0.8551, 0.5, 0.8551, 0.75, 0.8512, 0.75, 0.8512, 0.5, 0.8512, 0.5, 0.8512, 0.75, 0.8471, 0.75, 0.8471, 0.5, 0.8471, 0.5, 0.8471, 0.75, 0.8428, 0.75, 0.8428, 0.5, 0.8428, 0.5, 0.8428, 0.75, 0.8383, 0.75, 0.8383, 0.5, 0.8383, 0.5, 0.8383, 0.75, 0.8336, 0.75, 0.8336, 0.5, 0.8336, 0.5, 0.8336, 0.75, 0.8289, 0.75, 0.8289, 0.5, 0.8289, 0.5, 0.8289, 0.75, 0.824, 0.75, 0.824, 0.5, 0.824, 0.5, 0.824, 0.75, 0.8192, 0.75, 0.8192, 0.5, 0.625, 0.5, 0.8192, 0.5, 0.8192, 0.75, 0.625, 0.75])
me_cube_017.materials.append(mat_material_001)
me_cube_017.use_remesh_preserve_volume = False
me_cube_017.use_remesh_preserve_attributes = False
me_cube_017.use_mirror_vertex_groups = False
me_cube_017.update()
me_plane = bpy.data.meshes.new('Plane')
me_plane.from_pydata([(-1.0, -1.0, 0.0), (1.0, -1.0, 0.0), (-1.0, 1.0, 0.0), (1.0, 1.0, 0.0)], [], [(0, 1, 3, 2)])
_uv = me_plane.uv_layers.new(name='UVMap')
_uv.uv.foreach_set('vector', [0.0, 0.0, 1.0, 0.0, 1.0, 1.0, 0.0, 1.0])
me_plane.materials.append(mat_material_001)
me_plane.use_remesh_preserve_volume = False
me_plane.use_remesh_preserve_attributes = False
me_plane.use_mirror_vertex_groups = False
me_plane.update()
me_cube_018 = bpy.data.meshes.new('Cube.018')
me_cube_018.from_pydata([(0.3347, -1.0, -2.022), (0.3347, -1.0, 5.96e-08), (0.3347, 1.0, -1.121), (0.3347, 1.0, 5.96e-08), (0.3347, 1.0, -2.022), (-0.3347, -1.0, 5.96e-08), (-0.3347, 1.0, 5.96e-08), (-0.3347, 1.0, -2.022), (-0.3347, -1.0, -2.022)], [], [(6, 7, 8, 5), (7, 6, 3, 2, 4), (8, 7, 4, 0), (0, 1, 5, 8), (1, 3, 6, 5), (3, 1, 0, 4, 2)])
_uv = me_cube_018.uv_layers.new(name='UVMap')
_uv.uv.foreach_set('vector', [0.5667, 0.6513, 0.4938, 0.6513, 0.4938, 0.5987, 0.5667, 0.5987, 0.625, 0.5667, 0.875, 0.5667, 0.875, 0.6503, 0.7363, 0.6503, 0.625, 0.6503, 0.4417, 1.0, 0.4417, 0.75, 0.5253, 0.75, 0.5253, 1.0, 0.375, 0.3497, 0.625, 0.3497, 0.625, 0.4333, 0.375, 0.4333, 0.4747, 0.25, 0.4747, 0.0, 0.5583, 0.0, 0.5583, 0.25, 0.3167, 0.5987, 0.3167, 0.6513, 0.2438, 0.6513, 0.2438, 0.5987, 0.2763, 0.5987])
me_cube_018.materials.append(mat_material_001)
me_cube_018.use_remesh_preserve_volume = False
me_cube_018.use_remesh_preserve_attributes = False
me_cube_018.use_mirror_vertex_groups = False
me_cube_018.update()
me_cube_019 = bpy.data.meshes.new('Cube.019')
me_cube_019.from_pydata([(1.0, 1.0, 1.0), (1.0, 1.0, -1.022), (1.0, -1.0, 1.0), (1.0, -1.0, -1.022), (-1.0, 1.0, 1.0), (-1.0, 1.0, -1.022), (-1.0, -1.0, 1.0), (-1.0, -1.0, -1.022), (-1.0, 0.2101, -0.06107), (1.0, 0.2101, -0.06107), (-1.0, 0.2101, 0.5288), (1.0, 0.2101, 0.5288), (-1.0, -0.2101, -0.06107), (1.0, -0.2101, -0.06107), (-1.0, -0.2101, 0.5288), (1.0, -0.2101, 0.5288)], [], [(0, 4, 6, 2), (3, 2, 6, 7), (7, 6, 14, 12, 8, 5), (5, 1, 3, 7), (1, 0, 11, 9, 13, 3), (5, 4, 0, 1), (13, 12, 14, 15), (15, 14, 10, 11), (5, 8, 10, 14, 6, 4), (3, 13, 15, 11, 0, 2), (12, 13, 9, 8), (8, 9, 11, 10)])
_uv = me_cube_019.uv_layers.new(name='UVMap')
_uv.uv.foreach_set('vector', [0.375, 0.0, 0.625, 0.0, 0.625, 0.25, 0.375, 0.25, 0.375, 0.25, 0.625, 0.25, 0.625, 0.5, 0.375, 0.5, 0.375, 0.5, 0.625, 0.5, 0.5667, 0.5987, 0.4938, 0.5987, 0.4938, 0.6513, 0.375, 0.75, 0.375, 0.75, 0.625, 0.75, 0.625, 1.0, 0.375, 1.0, 0.125, 0.5, 0.375, 0.5, 0.3167, 0.5987, 0.2438, 0.5987, 0.2438, 0.6513, 0.125, 0.75, 0.625, 0.5, 0.875, 0.5, 0.875, 0.75, 0.625, 0.75, 0.375, 0.346, 0.375, 0.4418, 0.625, 0.4418, 0.625, 0.346, 0.471, 0.25, 0.5668, 0.25, 0.5668, 0.0, 0.471, 0.0, 0.375, 0.75, 0.4938, 0.6513, 0.5667, 0.6513, 0.5667, 0.5987, 0.625, 0.5, 0.625, 0.75, 0.125, 0.75, 0.2438, 0.6513, 0.3167, 0.6513, 0.3167, 0.5987, 0.375, 0.5, 0.375, 0.75, 0.4332, 1.0, 0.529, 1.0, 0.529, 0.75, 0.4332, 0.75, 0.625, 0.5582, 0.625, 0.654, 0.875, 0.654, 0.875, 0.5582])
me_cube_019.materials.append(mat_material_001)
me_cube_019.use_remesh_preserve_volume = False
me_cube_019.use_remesh_preserve_attributes = False
me_cube_019.use_mirror_vertex_groups = False
me_cube_019.update()
me_cube_020 = bpy.data.meshes.new('Cube.020')
me_cube_020.from_pydata([(0.3347, -1.0, -2.022), (0.3347, -1.0, 5.96e-08), (0.3347, 1.0, -1.121), (0.3347, 1.0, 5.96e-08), (0.3347, 1.0, -2.022), (-0.3347, -1.0, 5.96e-08), (-0.3347, 1.0, 5.96e-08), (-0.3347, 1.0, -2.022), (-0.3347, -1.0, -2.022)], [], [(6, 7, 8, 5), (7, 6, 3, 2, 4), (8, 7, 4, 0), (0, 1, 5, 8), (1, 3, 6, 5), (3, 1, 0, 4, 2)])
_uv = me_cube_020.uv_layers.new(name='UVMap')
_uv.uv.foreach_set('vector', [0.5667, 0.6513, 0.4938, 0.6513, 0.4938, 0.5987, 0.5667, 0.5987, 0.625, 0.5667, 0.875, 0.5667, 0.875, 0.6503, 0.7363, 0.6503, 0.625, 0.6503, 0.4417, 1.0, 0.4417, 0.75, 0.5253, 0.75, 0.5253, 1.0, 0.375, 0.3497, 0.625, 0.3497, 0.625, 0.4333, 0.375, 0.4333, 0.4747, 0.25, 0.4747, 0.0, 0.5583, 0.0, 0.5583, 0.25, 0.3167, 0.5987, 0.3167, 0.6513, 0.2438, 0.6513, 0.2438, 0.5987, 0.2763, 0.5987])
me_cube_020.materials.append(mat_material_001)
me_cube_020.use_remesh_preserve_volume = False
me_cube_020.use_remesh_preserve_attributes = False
me_cube_020.use_mirror_vertex_groups = False
me_cube_020.update()
me_cube_021 = bpy.data.meshes.new('Cube.021')
me_cube_021.from_pydata([(0.3347, -1.0, -2.022), (0.3347, -1.0, 5.96e-08), (0.3347, 1.0, -1.121), (0.3347, 1.0, 5.96e-08), (0.3347, 1.0, -2.022), (-0.3347, -1.0, 5.96e-08), (-0.3347, 1.0, 5.96e-08), (-0.3347, 1.0, -2.022), (-0.3347, -1.0, -2.022)], [], [(6, 7, 8, 5), (7, 6, 3, 2, 4), (8, 7, 4, 0), (0, 1, 5, 8), (1, 3, 6, 5), (3, 1, 0, 4, 2)])
_uv = me_cube_021.uv_layers.new(name='UVMap')
_uv.uv.foreach_set('vector', [0.5667, 0.6513, 0.4938, 0.6513, 0.4938, 0.5987, 0.5667, 0.5987, 0.625, 0.5667, 0.875, 0.5667, 0.875, 0.6503, 0.7363, 0.6503, 0.625, 0.6503, 0.4417, 1.0, 0.4417, 0.75, 0.5253, 0.75, 0.5253, 1.0, 0.375, 0.3497, 0.625, 0.3497, 0.625, 0.4333, 0.375, 0.4333, 0.4747, 0.25, 0.4747, 0.0, 0.5583, 0.0, 0.5583, 0.25, 0.3167, 0.5987, 0.3167, 0.6513, 0.2438, 0.6513, 0.2438, 0.5987, 0.2763, 0.5987])
me_cube_021.materials.append(mat_material_001)
me_cube_021.use_remesh_preserve_volume = False
me_cube_021.use_remesh_preserve_attributes = False
me_cube_021.use_mirror_vertex_groups = False
me_cube_021.update()
me_cube_022 = bpy.data.meshes.new('Cube.022')
me_cube_022.from_pydata([(0.3347, -1.0, -2.022), (0.3347, -1.0, 5.96e-08), (0.3347, 1.0, -1.121), (0.3347, 1.0, 5.96e-08), (0.3347, 1.0, -2.022), (-0.3347, -1.0, 5.96e-08), (-0.3347, 1.0, 5.96e-08), (-0.3347, 1.0, -2.022), (-0.3347, -1.0, -2.022)], [], [(6, 7, 8, 5), (7, 6, 3, 2, 4), (8, 7, 4, 0), (0, 1, 5, 8), (1, 3, 6, 5), (3, 1, 0, 4, 2)])
_uv = me_cube_022.uv_layers.new(name='UVMap')
_uv.uv.foreach_set('vector', [0.5667, 0.6513, 0.4938, 0.6513, 0.4938, 0.5987, 0.5667, 0.5987, 0.625, 0.5667, 0.875, 0.5667, 0.875, 0.6503, 0.7363, 0.6503, 0.625, 0.6503, 0.4417, 1.0, 0.4417, 0.75, 0.5253, 0.75, 0.5253, 1.0, 0.375, 0.3497, 0.625, 0.3497, 0.625, 0.4333, 0.375, 0.4333, 0.4747, 0.25, 0.4747, 0.0, 0.5583, 0.0, 0.5583, 0.25, 0.3167, 0.5987, 0.3167, 0.6513, 0.2438, 0.6513, 0.2438, 0.5987, 0.2763, 0.5987])
me_cube_022.materials.append(mat_material_001)
me_cube_022.use_remesh_preserve_volume = False
me_cube_022.use_remesh_preserve_attributes = False
me_cube_022.use_mirror_vertex_groups = False
me_cube_022.update()
me_cylinder = bpy.data.meshes.new('Cylinder')
me_cylinder.from_pydata([(0.0, 1.0, -1.0), (0.0, 1.0, 1.0), (0.3827, 0.9239, -1.0), (0.3827, 0.9239, 1.0), (0.7071, 0.7071, -1.0), (0.7071, 0.7071, 1.0), (0.9239, 0.3827, -1.0), (0.9239, 0.3827, 1.0), (1.0, -4.371e-08, -1.0), (1.0, -4.371e-08, 1.0), (0.9239, -0.3827, -1.0), (0.9239, -0.3827, 1.0), (0.7071, -0.7071, -1.0), (0.7071, -0.7071, 1.0), (0.3827, -0.9239, -1.0), (0.3827, -0.9239, 1.0), (1.51e-07, -1.0, -1.0), (1.51e-07, -1.0, 1.0), (-0.3827, -0.9239, -1.0), (-0.3827, -0.9239, 1.0), (-0.7071, -0.7071, -1.0), (-0.7071, -0.7071, 1.0), (-0.9239, -0.3827, -1.0), (-0.9239, -0.3827, 1.0), (-1.0, 1.192e-08, -1.0), (-1.0, 1.192e-08, 1.0), (-0.9239, 0.3827, -1.0), (-0.9239, 0.3827, 1.0), (-0.7071, 0.7071, -1.0), (-0.7071, 0.7071, 1.0), (-0.3827, 0.9239, -1.0), (-0.3827, 0.9239, 1.0)], [], [(0, 1, 3, 2), (2, 3, 5, 4), (4, 5, 7, 6), (6, 7, 9, 8), (8, 9, 11, 10), (10, 11, 13, 12), (12, 13, 15, 14), (14, 15, 17, 16), (16, 17, 19, 18), (18, 19, 21, 20), (20, 21, 23, 22), (22, 23, 25, 24), (24, 25, 27, 26), (26, 27, 29, 28), (3, 1, 31, 29, 27, 25, 23, 21, 19, 17, 15, 13, 11, 9, 7, 5), (28, 29, 31, 30), (30, 31, 1, 0), (0, 2, 4, 6, 8, 10, 12, 14, 16, 18, 20, 22, 24, 26, 28, 30)])
_uv = me_cylinder.uv_layers.new(name='UVMap')
_uv.uv.foreach_set('vector', [1.0, 0.5, 1.0, 1.0, 0.9375, 1.0, 0.9375, 0.5, 0.9375, 0.5, 0.9375, 1.0, 0.875, 1.0, 0.875, 0.5, 0.875, 0.5, 0.875, 1.0, 0.8125, 1.0, 0.8125, 0.5, 0.8125, 0.5, 0.8125, 1.0, 0.75, 1.0, 0.75, 0.5, 0.75, 0.5, 0.75, 1.0, 0.6875, 1.0, 0.6875, 0.5, 0.6875, 0.5, 0.6875, 1.0, 0.625, 1.0, 0.625, 0.5, 0.625, 0.5, 0.625, 1.0, 0.5625, 1.0, 0.5625, 0.5, 0.5625, 0.5, 0.5625, 1.0, 0.5, 1.0, 0.5, 0.5, 0.5, 0.5, 0.5, 1.0, 0.4375, 1.0, 0.4375, 0.5, 0.4375, 0.5, 0.4375, 1.0, 0.375, 1.0, 0.375, 0.5, 0.375, 0.5, 0.375, 1.0, 0.3125, 1.0, 0.3125, 0.5, 0.3125, 0.5, 0.3125, 1.0, 0.25, 1.0, 0.25, 0.5, 0.25, 0.5, 0.25, 1.0, 0.1875, 1.0, 0.1875, 0.5, 0.1875, 0.5, 0.1875, 1.0, 0.125, 1.0, 0.125, 0.5, 0.3418, 0.4717, 0.25, 0.49, 0.1582, 0.4717, 0.08029, 0.4197, 0.02827, 0.3418, 0.01, 0.25, 0.02827, 0.1582, 0.08029, 0.08029, 0.1582, 0.02827, 0.25, 0.01, 0.3418, 0.02827, 0.4197, 0.08029, 0.4717, 0.1582, 0.49, 0.25, 0.4717, 0.3418, 0.4197, 0.4197, 0.125, 0.5, 0.125, 1.0, 0.0625, 1.0, 0.0625, 0.5, 0.0625, 0.5, 0.0625, 1.0, 0.0, 1.0, 0.0, 0.5, 0.75, 0.49, 0.8418, 0.4717, 0.9197, 0.4197, 0.9717, 0.3418, 0.99, 0.25, 0.9717, 0.1582, 0.9197, 0.08029, 0.8418, 0.02827, 0.75, 0.01, 0.6582, 0.02827, 0.5803, 0.08029, 0.5283, 0.1582, 0.51, 0.25, 0.5283, 0.3418, 0.5803, 0.4197, 0.6582, 0.4717])
me_cylinder.materials.append(mat_material_002)
me_cylinder.use_remesh_preserve_volume = False
me_cylinder.use_remesh_preserve_attributes = False
me_cylinder.use_mirror_vertex_groups = False
me_cylinder.update()
me_cylinder_001 = bpy.data.meshes.new('Cylinder.001')
me_cylinder_001.from_pydata([(0.0, 1.0, -1.0), (0.0, 1.0, 1.0), (0.3827, 0.9239, -1.0), (0.3827, 0.9239, 1.0), (0.7071, 0.7071, -1.0), (0.7071, 0.7071, 1.0), (0.9239, 0.3827, -1.0), (0.9239, 0.3827, 1.0), (1.0, -4.371e-08, -1.0), (1.0, -4.371e-08, 1.0), (0.9239, -0.3827, -1.0), (0.9239, -0.3827, 1.0), (0.7071, -0.7071, -1.0), (0.7071, -0.7071, 1.0), (0.3827, -0.9239, -1.0), (0.3827, -0.9239, 1.0), (1.51e-07, -1.0, -1.0), (1.51e-07, -1.0, 1.0), (-0.3827, -0.9239, -1.0), (-0.3827, -0.9239, 1.0), (-0.7071, -0.7071, -1.0), (-0.7071, -0.7071, 1.0), (-0.9239, -0.3827, -1.0), (-0.9239, -0.3827, 1.0), (-1.0, 1.192e-08, -1.0), (-1.0, 1.192e-08, 1.0), (-0.9239, 0.3827, -1.0), (-0.9239, 0.3827, 1.0), (-0.7071, 0.7071, -1.0), (-0.7071, 0.7071, 1.0), (-0.3827, 0.9239, -1.0), (-0.3827, 0.9239, 1.0)], [], [(0, 1, 3, 2), (2, 3, 5, 4), (4, 5, 7, 6), (6, 7, 9, 8), (8, 9, 11, 10), (10, 11, 13, 12), (12, 13, 15, 14), (14, 15, 17, 16), (16, 17, 19, 18), (18, 19, 21, 20), (20, 21, 23, 22), (22, 23, 25, 24), (24, 25, 27, 26), (26, 27, 29, 28), (3, 1, 31, 29, 27, 25, 23, 21, 19, 17, 15, 13, 11, 9, 7, 5), (28, 29, 31, 30), (30, 31, 1, 0), (0, 2, 4, 6, 8, 10, 12, 14, 16, 18, 20, 22, 24, 26, 28, 30)])
_uv = me_cylinder_001.uv_layers.new(name='UVMap')
_uv.uv.foreach_set('vector', [1.0, 0.5, 1.0, 1.0, 0.9375, 1.0, 0.9375, 0.5, 0.9375, 0.5, 0.9375, 1.0, 0.875, 1.0, 0.875, 0.5, 0.875, 0.5, 0.875, 1.0, 0.8125, 1.0, 0.8125, 0.5, 0.8125, 0.5, 0.8125, 1.0, 0.75, 1.0, 0.75, 0.5, 0.75, 0.5, 0.75, 1.0, 0.6875, 1.0, 0.6875, 0.5, 0.6875, 0.5, 0.6875, 1.0, 0.625, 1.0, 0.625, 0.5, 0.625, 0.5, 0.625, 1.0, 0.5625, 1.0, 0.5625, 0.5, 0.5625, 0.5, 0.5625, 1.0, 0.5, 1.0, 0.5, 0.5, 0.5, 0.5, 0.5, 1.0, 0.4375, 1.0, 0.4375, 0.5, 0.4375, 0.5, 0.4375, 1.0, 0.375, 1.0, 0.375, 0.5, 0.375, 0.5, 0.375, 1.0, 0.3125, 1.0, 0.3125, 0.5, 0.3125, 0.5, 0.3125, 1.0, 0.25, 1.0, 0.25, 0.5, 0.25, 0.5, 0.25, 1.0, 0.1875, 1.0, 0.1875, 0.5, 0.1875, 0.5, 0.1875, 1.0, 0.125, 1.0, 0.125, 0.5, 0.3418, 0.4717, 0.25, 0.49, 0.1582, 0.4717, 0.08029, 0.4197, 0.02827, 0.3418, 0.01, 0.25, 0.02827, 0.1582, 0.08029, 0.08029, 0.1582, 0.02827, 0.25, 0.01, 0.3418, 0.02827, 0.4197, 0.08029, 0.4717, 0.1582, 0.49, 0.25, 0.4717, 0.3418, 0.4197, 0.4197, 0.125, 0.5, 0.125, 1.0, 0.0625, 1.0, 0.0625, 0.5, 0.0625, 0.5, 0.0625, 1.0, 0.0, 1.0, 0.0, 0.5, 0.75, 0.49, 0.8418, 0.4717, 0.9197, 0.4197, 0.9717, 0.3418, 0.99, 0.25, 0.9717, 0.1582, 0.9197, 0.08029, 0.8418, 0.02827, 0.75, 0.01, 0.6582, 0.02827, 0.5803, 0.08029, 0.5283, 0.1582, 0.51, 0.25, 0.5283, 0.3418, 0.5803, 0.4197, 0.6582, 0.4717])
me_cylinder_001.materials.append(mat_material_002)
me_cylinder_001.use_remesh_preserve_volume = False
me_cylinder_001.use_remesh_preserve_attributes = False
me_cylinder_001.use_mirror_vertex_groups = False
me_cylinder_001.update()
me_cylinder_002 = bpy.data.meshes.new('Cylinder.002')
me_cylinder_002.from_pydata([(0.0, 1.0, -1.0), (0.0, 1.0, 1.0), (0.3827, 0.9239, -1.0), (0.3827, 0.9239, 1.0), (0.7071, 0.7071, -1.0), (0.7071, 0.7071, 1.0), (0.9239, 0.3827, -1.0), (0.9239, 0.3827, 1.0), (1.0, -4.371e-08, -1.0), (1.0, -4.371e-08, 1.0), (0.9239, -0.3827, -1.0), (0.9239, -0.3827, 1.0), (0.7071, -0.7071, -1.0), (0.7071, -0.7071, 1.0), (0.3827, -0.9239, -1.0), (0.3827, -0.9239, 1.0), (1.51e-07, -1.0, -1.0), (1.51e-07, -1.0, 1.0), (-0.3827, -0.9239, -1.0), (-0.3827, -0.9239, 1.0), (-0.7071, -0.7071, -1.0), (-0.7071, -0.7071, 1.0), (-0.9239, -0.3827, -1.0), (-0.9239, -0.3827, 1.0), (-1.0, 1.192e-08, -1.0), (-1.0, 1.192e-08, 1.0), (-0.9239, 0.3827, -1.0), (-0.9239, 0.3827, 1.0), (-0.7071, 0.7071, -1.0), (-0.7071, 0.7071, 1.0), (-0.3827, 0.9239, -1.0), (-0.3827, 0.9239, 1.0)], [], [(0, 1, 3, 2), (2, 3, 5, 4), (4, 5, 7, 6), (6, 7, 9, 8), (8, 9, 11, 10), (10, 11, 13, 12), (12, 13, 15, 14), (14, 15, 17, 16), (16, 17, 19, 18), (18, 19, 21, 20), (20, 21, 23, 22), (22, 23, 25, 24), (24, 25, 27, 26), (26, 27, 29, 28), (3, 1, 31, 29, 27, 25, 23, 21, 19, 17, 15, 13, 11, 9, 7, 5), (28, 29, 31, 30), (30, 31, 1, 0), (0, 2, 4, 6, 8, 10, 12, 14, 16, 18, 20, 22, 24, 26, 28, 30)])
_uv = me_cylinder_002.uv_layers.new(name='UVMap')
_uv.uv.foreach_set('vector', [1.0, 0.5, 1.0, 1.0, 0.9375, 1.0, 0.9375, 0.5, 0.9375, 0.5, 0.9375, 1.0, 0.875, 1.0, 0.875, 0.5, 0.875, 0.5, 0.875, 1.0, 0.8125, 1.0, 0.8125, 0.5, 0.8125, 0.5, 0.8125, 1.0, 0.75, 1.0, 0.75, 0.5, 0.75, 0.5, 0.75, 1.0, 0.6875, 1.0, 0.6875, 0.5, 0.6875, 0.5, 0.6875, 1.0, 0.625, 1.0, 0.625, 0.5, 0.625, 0.5, 0.625, 1.0, 0.5625, 1.0, 0.5625, 0.5, 0.5625, 0.5, 0.5625, 1.0, 0.5, 1.0, 0.5, 0.5, 0.5, 0.5, 0.5, 1.0, 0.4375, 1.0, 0.4375, 0.5, 0.4375, 0.5, 0.4375, 1.0, 0.375, 1.0, 0.375, 0.5, 0.375, 0.5, 0.375, 1.0, 0.3125, 1.0, 0.3125, 0.5, 0.3125, 0.5, 0.3125, 1.0, 0.25, 1.0, 0.25, 0.5, 0.25, 0.5, 0.25, 1.0, 0.1875, 1.0, 0.1875, 0.5, 0.1875, 0.5, 0.1875, 1.0, 0.125, 1.0, 0.125, 0.5, 0.3418, 0.4717, 0.25, 0.49, 0.1582, 0.4717, 0.08029, 0.4197, 0.02827, 0.3418, 0.01, 0.25, 0.02827, 0.1582, 0.08029, 0.08029, 0.1582, 0.02827, 0.25, 0.01, 0.3418, 0.02827, 0.4197, 0.08029, 0.4717, 0.1582, 0.49, 0.25, 0.4717, 0.3418, 0.4197, 0.4197, 0.125, 0.5, 0.125, 1.0, 0.0625, 1.0, 0.0625, 0.5, 0.0625, 0.5, 0.0625, 1.0, 0.0, 1.0, 0.0, 0.5, 0.75, 0.49, 0.8418, 0.4717, 0.9197, 0.4197, 0.9717, 0.3418, 0.99, 0.25, 0.9717, 0.1582, 0.9197, 0.08029, 0.8418, 0.02827, 0.75, 0.01, 0.6582, 0.02827, 0.5803, 0.08029, 0.5283, 0.1582, 0.51, 0.25, 0.5283, 0.3418, 0.5803, 0.4197, 0.6582, 0.4717])
me_cylinder_002.materials.append(mat_material_002)
me_cylinder_002.use_remesh_preserve_volume = False
me_cylinder_002.use_remesh_preserve_attributes = False
me_cylinder_002.use_mirror_vertex_groups = False
me_cylinder_002.update()
me_cylinder_003 = bpy.data.meshes.new('Cylinder.003')
me_cylinder_003.from_pydata([(0.0, 1.0, -1.0), (0.0, 1.0, 1.0), (0.3827, 0.9239, -1.0), (0.3827, 0.9239, 1.0), (0.7071, 0.7071, -1.0), (0.7071, 0.7071, 1.0), (0.9239, 0.3827, -1.0), (0.9239, 0.3827, 1.0), (1.0, -4.371e-08, -1.0), (1.0, -4.371e-08, 1.0), (0.9239, -0.3827, -1.0), (0.9239, -0.3827, 1.0), (0.7071, -0.7071, -1.0), (0.7071, -0.7071, 1.0), (0.3827, -0.9239, -1.0), (0.3827, -0.9239, 1.0), (1.51e-07, -1.0, -1.0), (1.51e-07, -1.0, 1.0), (-0.3827, -0.9239, -1.0), (-0.3827, -0.9239, 1.0), (-0.7071, -0.7071, -1.0), (-0.7071, -0.7071, 1.0), (-0.9239, -0.3827, -1.0), (-0.9239, -0.3827, 1.0), (-1.0, 1.192e-08, -1.0), (-1.0, 1.192e-08, 1.0), (-0.9239, 0.3827, -1.0), (-0.9239, 0.3827, 1.0), (-0.7071, 0.7071, -1.0), (-0.7071, 0.7071, 1.0), (-0.3827, 0.9239, -1.0), (-0.3827, 0.9239, 1.0)], [], [(0, 1, 3, 2), (2, 3, 5, 4), (4, 5, 7, 6), (6, 7, 9, 8), (8, 9, 11, 10), (10, 11, 13, 12), (12, 13, 15, 14), (14, 15, 17, 16), (16, 17, 19, 18), (18, 19, 21, 20), (20, 21, 23, 22), (22, 23, 25, 24), (24, 25, 27, 26), (26, 27, 29, 28), (3, 1, 31, 29, 27, 25, 23, 21, 19, 17, 15, 13, 11, 9, 7, 5), (28, 29, 31, 30), (30, 31, 1, 0), (0, 2, 4, 6, 8, 10, 12, 14, 16, 18, 20, 22, 24, 26, 28, 30)])
_uv = me_cylinder_003.uv_layers.new(name='UVMap')
_uv.uv.foreach_set('vector', [1.0, 0.5, 1.0, 1.0, 0.9375, 1.0, 0.9375, 0.5, 0.9375, 0.5, 0.9375, 1.0, 0.875, 1.0, 0.875, 0.5, 0.875, 0.5, 0.875, 1.0, 0.8125, 1.0, 0.8125, 0.5, 0.8125, 0.5, 0.8125, 1.0, 0.75, 1.0, 0.75, 0.5, 0.75, 0.5, 0.75, 1.0, 0.6875, 1.0, 0.6875, 0.5, 0.6875, 0.5, 0.6875, 1.0, 0.625, 1.0, 0.625, 0.5, 0.625, 0.5, 0.625, 1.0, 0.5625, 1.0, 0.5625, 0.5, 0.5625, 0.5, 0.5625, 1.0, 0.5, 1.0, 0.5, 0.5, 0.5, 0.5, 0.5, 1.0, 0.4375, 1.0, 0.4375, 0.5, 0.4375, 0.5, 0.4375, 1.0, 0.375, 1.0, 0.375, 0.5, 0.375, 0.5, 0.375, 1.0, 0.3125, 1.0, 0.3125, 0.5, 0.3125, 0.5, 0.3125, 1.0, 0.25, 1.0, 0.25, 0.5, 0.25, 0.5, 0.25, 1.0, 0.1875, 1.0, 0.1875, 0.5, 0.1875, 0.5, 0.1875, 1.0, 0.125, 1.0, 0.125, 0.5, 0.3418, 0.4717, 0.25, 0.49, 0.1582, 0.4717, 0.08029, 0.4197, 0.02827, 0.3418, 0.01, 0.25, 0.02827, 0.1582, 0.08029, 0.08029, 0.1582, 0.02827, 0.25, 0.01, 0.3418, 0.02827, 0.4197, 0.08029, 0.4717, 0.1582, 0.49, 0.25, 0.4717, 0.3418, 0.4197, 0.4197, 0.125, 0.5, 0.125, 1.0, 0.0625, 1.0, 0.0625, 0.5, 0.0625, 0.5, 0.0625, 1.0, 0.0, 1.0, 0.0, 0.5, 0.75, 0.49, 0.8418, 0.4717, 0.9197, 0.4197, 0.9717, 0.3418, 0.99, 0.25, 0.9717, 0.1582, 0.9197, 0.08029, 0.8418, 0.02827, 0.75, 0.01, 0.6582, 0.02827, 0.5803, 0.08029, 0.5283, 0.1582, 0.51, 0.25, 0.5283, 0.3418, 0.5803, 0.4197, 0.6582, 0.4717])
me_cylinder_003.materials.append(mat_material_002)
me_cylinder_003.use_remesh_preserve_volume = False
me_cylinder_003.use_remesh_preserve_attributes = False
me_cylinder_003.use_mirror_vertex_groups = False
me_cylinder_003.update()

# ---- objects
ob_light = bpy.data.objects.new('Light', light_light)
ob_camera = bpy.data.objects.new('Camera', cam_camera)
ob_cube_001 = bpy.data.objects.new('Cube.001', me_cube_001)
ob_cube_004 = bpy.data.objects.new('Cube.004', me_cube_004)
ob_cube_005 = bpy.data.objects.new('Cube.005', me_cube_005)
ob_cube_006 = bpy.data.objects.new('Cube.006', me_cube_006)
ob_cube_007 = bpy.data.objects.new('Cube.007', me_cube_007)
ob_cube_008 = bpy.data.objects.new('Cube.008', me_cube_008)
ob_cube_003 = bpy.data.objects.new('Cube.003', me_cube_009)
ob_cube_000 = bpy.data.objects.new('Cube.000', me_cube_010)
ob_cube_002 = bpy.data.objects.new('Cube.002', me_cube_011)
ob_cube_010 = bpy.data.objects.new('Cube.010', me_cube_013)
ob_cube_011 = bpy.data.objects.new('Cube.011', me_cube_014)
ob_cube_012 = bpy.data.objects.new('Cube.012', me_cube_015)
ob_cube_013 = bpy.data.objects.new('Cube.013', me_cube_016)
ob_cube_014 = bpy.data.objects.new('Cube.014', me_cube_017)
ob_empty = bpy.data.objects.new('Empty', None)
ob_empty_001 = bpy.data.objects.new('Empty.001', None)
ob_empty_002 = bpy.data.objects.new('Empty.002', None)
ob_plane = bpy.data.objects.new('Plane', me_plane)
ob_cube_017 = bpy.data.objects.new('Cube.017', me_cube_018)
ob_empty_003 = bpy.data.objects.new('Empty.003', None)
ob_cube_009 = bpy.data.objects.new('Cube.009', me_cube_019)
ob_empty_004 = bpy.data.objects.new('Empty.004', None)
ob_cube_015 = bpy.data.objects.new('Cube.015', me_cube_020)
ob_empty_005 = bpy.data.objects.new('Empty.005', None)
ob_cube_016 = bpy.data.objects.new('Cube.016', me_cube_021)
ob_cube_018 = bpy.data.objects.new('Cube.018', me_cube_022)
ob_cylinder = bpy.data.objects.new('Cylinder', me_cylinder)
ob_cylinder_001 = bpy.data.objects.new('Cylinder.001', me_cylinder_001)
ob_cylinder_002 = bpy.data.objects.new('Cylinder.002', me_cylinder_002)
ob_cylinder_003 = bpy.data.objects.new('Cylinder.003', me_cylinder_003)

# ---- transforms, parenting, visibility, modifiers, constraints
ob_light.location = (4.076, 1.005, 5.904)
ob_light.rotation_euler = (0.7682, -0.5709, 0.7027)
ob_light.lock_rotations_4d = False
ob_light.empty_display_type = 'ARROWS'
ob_light.color = (0.0, 0.0, 0.0, 0.0)
ob_light.lineart.crease_threshold = 0.0
ob_camera.location = (7.359, -6.926, 4.958)
ob_camera.rotation_euler = (1.109, 0.0, 0.8149)
ob_camera.lock_rotations_4d = False
ob_camera.empty_display_type = 'ARROWS'
ob_camera.color = (0.0, 0.0, 0.0, 0.0)
ob_camera.display_type = 'WIRE'
ob_camera.lineart.crease_threshold = 0.0
ob_cube_001.location = (-0.4975, 0.0, 0.0)
ob_cube_001.scale = (2.813, 1.0, 1.0)
ob_cube_001.lock_rotations_4d = False
ob_cube_001.empty_display_type = 'ARROWS'
ob_cube_001.hide_render = True
ob_cube_001.visible_camera = False
ob_cube_001.visible_diffuse = False
ob_cube_001.visible_glossy = False
ob_cube_001.visible_transmission = False
ob_cube_001.display_type = 'BOUNDS'
ob_cube_001.lineart.crease_threshold = 0.0
ob_cube_004.location = (0.0, 5.553, 0.0)
ob_cube_004.scale = (0.2371, 1.073, 1.358)
ob_cube_004.lock_rotations_4d = False
ob_cube_004.empty_display_type = 'ARROWS'
ob_cube_004.lineart.crease_threshold = 0.0
ob_cube_005.location = (0.256, 5.553, 0.3098)
ob_cube_005.scale = (0.01456, 0.4673, 0.9084)
ob_cube_005.lock_rotations_4d = False
ob_cube_005.empty_display_type = 'ARROWS'
ob_cube_005.lineart.crease_threshold = 0.0
ob_cube_006.location = (0.256, 6.277, -0.04494)
ob_cube_006.scale = (0.01456, 0.1477, 0.8537)
ob_cube_006.lock_rotations_4d = False
ob_cube_006.empty_display_type = 'ARROWS'
ob_cube_006.lineart.crease_threshold = 0.0
ob_cube_007.location = (0.256, 4.801, -0.04494)
ob_cube_007.scale = (0.01456, 0.1477, 0.8537)
ob_cube_007.lock_rotations_4d = False
ob_cube_007.empty_display_type = 'ARROWS'
ob_cube_007.lineart.crease_threshold = 0.0
ob_cube_008.location = (0.0, 0.0, 0.0)
ob_cube_008.lock_rotations_4d = False
ob_cube_008.empty_display_type = 'ARROWS'
ob_cube_008.lineart.crease_threshold = 0.0
_m = ob_cube_008.modifiers.new('BTool_Cube.003', 'BOOLEAN')
_m.object = ob_cube_003
_m.solver = 'FAST'
_m = ob_cube_008.modifiers.new('BTool_Cube.002', 'BOOLEAN')
_m.solver = 'FAST'
_m = ob_cube_008.modifiers.new('BTool_Cube.004', 'BOOLEAN')
_m.object = ob_cube_002
_m.solver = 'FAST'
_m = ob_cube_008.modifiers.new('Bevel', 'BEVEL')
_m.width = 0.006
_m.width_pct = 0.006
_m.segments = 4
_m.limit_method = 'NONE'
_m = ob_cube_008.modifiers.new('BTool_Cube.001', 'BOOLEAN')
_m.object = ob_cube_001
_m.solver = 'FAST'
ob_cube_003.location = (0.2102, -0.7841, -0.04494)
ob_cube_003.scale = (0.02717, 0.1477, 0.8537)
ob_cube_003.lock_rotations_4d = False
ob_cube_003.empty_display_type = 'ARROWS'
ob_cube_003.hide_render = True
ob_cube_003.visible_camera = False
ob_cube_003.visible_diffuse = False
ob_cube_003.visible_glossy = False
ob_cube_003.visible_transmission = False
ob_cube_003.display_type = 'BOUNDS'
ob_cube_003.lineart.crease_threshold = 0.0
ob_cube_000.parent = ob_empty_002
ob_cube_000.matrix_parent_inverse = Matrix(((5.58, -0.0, -0.0, -1.358), (-0.0, 5.58, 0.0, 4.377), (-0.0, -0.0, 5.58, 4.993), (-0.0, 0.0, -0.0, 1.0)))
ob_cube_000.location = (0.2224, -0.7845, -0.03493)
ob_cube_000.scale = (0.01407, 0.1427, 0.8418)
ob_cube_000.lock_rotations_4d = False
ob_cube_000.empty_display_type = 'ARROWS'
ob_cube_000.lineart.crease_threshold = 0.0
ob_cube_002.location = (0.2102, 0.7767, -0.04494)
ob_cube_002.scale = (0.02717, 0.1477, 0.8537)
ob_cube_002.lock_rotations_4d = False
ob_cube_002.empty_display_type = 'ARROWS'
ob_cube_002.hide_render = True
ob_cube_002.visible_camera = False
ob_cube_002.visible_diffuse = False
ob_cube_002.visible_glossy = False
ob_cube_002.visible_transmission = False
ob_cube_002.display_type = 'BOUNDS'
ob_cube_002.lineart.crease_threshold = 0.0
ob_cube_010.location = (0.256, 2.823, 0.3098)
ob_cube_010.scale = (0.01456, 0.4673, 0.9084)
ob_cube_010.lock_rotations_4d = False
ob_cube_010.empty_display_type = 'ARROWS'
ob_cube_010.lineart.crease_threshold = 0.0
ob_cube_011.location = (0.0, 2.823, 0.0)
ob_cube_011.lock_rotations_4d = False
ob_cube_011.empty_display_type = 'ARROWS'
ob_cube_011.lineart.crease_threshold = 0.0
_m = ob_cube_011.modifiers.new('BTool_Cube.003', 'BOOLEAN')
_m.object = ob_cube_003
_m.solver = 'FAST'
_m = ob_cube_011.modifiers.new('BTool_Cube.002', 'BOOLEAN')
_m.solver = 'FAST'
_m = ob_cube_011.modifiers.new('BTool_Cube.004', 'BOOLEAN')
_m.object = ob_cube_002
_m.solver = 'FAST'
_m = ob_cube_011.modifiers.new('Bevel', 'BEVEL')
_m.width = 0.006
_m.width_pct = 0.006
_m.segments = 4
_m.limit_method = 'NONE'
ob_cube_012.location = (0.2293, 2.039, -0.03493)
ob_cube_012.scale = (0.01407, 0.1427, 0.8418)
ob_cube_012.lock_rotations_4d = False
ob_cube_012.empty_display_type = 'ARROWS'
ob_cube_012.lineart.crease_threshold = 0.0
ob_cube_013.location = (0.2293, 3.6, -0.03493)
ob_cube_013.scale = (0.01407, 0.1427, 0.8418)
ob_cube_013.lock_rotations_4d = False
ob_cube_013.empty_display_type = 'ARROWS'
ob_cube_013.lineart.crease_threshold = 0.0
ob_cube_014.parent = ob_empty
ob_cube_014.matrix_parent_inverse = Matrix(((4.505, -0.0, 0.0, -1.056), (-0.0, 4.505, -0.0, 0.0), (0.0, -0.0, 4.505, 2.683), (-0.0, 0.0, -0.0, 1.0)))
ob_cube_014.location = (0.2344, 0.0, -0.5955)
ob_cube_014.scale = (0.9949, 0.9949, 0.9949)
ob_cube_014.lock_rotations_4d = False
ob_cube_014.empty_display_type = 'ARROWS'
ob_cube_014.lineart.crease_threshold = 0.0
_m = ob_cube_014.modifiers.new('BTool_Cube.018', 'BOOLEAN')
_m.object = ob_cube_018
_m.solver = 'FAST'
ob_empty.location = (0.2344, 0.0, -0.5955)
ob_empty.rotation_euler = (0.0, 0.5909, 0.0)
ob_empty.scale = (0.222, 0.222, 0.222)
ob_empty.lock_rotation = (True, False, True)
ob_empty.empty_display_type = 'CIRCLE'
ob_empty.lineart.crease_threshold = 0.0
_c = ob_empty.constraints.new('LIMIT_ROTATION'); _c.name = 'Limit Rotation'
_c.use_limit_y = True
_c.max_y = 1.571
_c.use_legacy_behavior = True
ob_empty_001.parent = ob_empty
ob_empty_001.matrix_parent_inverse = Matrix(((4.505, -0.0, 0.0, -1.056), (-0.0, 4.505, -0.0, 0.0), (0.0, -0.0, 4.505, 2.683), (-0.0, 0.0, -0.0, 1.0)))
ob_empty_001.location = (0.2434, 0.7772, -0.8949)
ob_empty_001.scale = (0.1792, 0.1792, 0.1792)
ob_empty_001.lock_rotation = (True, False, True)
ob_empty_001.empty_display_type = 'CIRCLE'
ob_empty_001.lineart.crease_threshold = 0.0
ob_empty_002.location = (0.2434, -0.7845, -0.8949)
ob_empty_002.scale = (0.1792, 0.1792, 0.1792)
ob_empty_002.lock_rotation = (True, False, True)
ob_empty_002.empty_display_type = 'CIRCLE'
ob_empty_002.lineart.crease_threshold = 0.0
_c = ob_empty_002.constraints.new('COPY_ROTATION'); _c.name = 'Copy Rotation'
_c.target = ob_empty
ob_plane.location = (0.2293, -0.7845, -1.371)
ob_plane.scale = (-4.04, -19.88, -4.04)
ob_plane.lineart.crease_threshold = 0.0
ob_cube_017.parent = ob_empty_003
ob_cube_017.matrix_parent_inverse = Matrix(((12.8, -0.0, -0.0, -9.51), (-0.0, 12.8, 0.0, 10.05), (-0.0, -0.0, 12.8, -5.227), (-0.0, 0.0, -0.0, 1.0)))
ob_cube_017.location = (0.7431, -0.785, 0.4085)
ob_cube_017.scale = (0.04131, 0.02732, 0.2439)
ob_cube_017.lock_rotations_4d = False
ob_cube_017.empty_display_type = 'ARROWS'
ob_cube_017.lineart.crease_threshold = 0.0
ob_empty_003.parent = ob_cube_000
ob_empty_003.matrix_parent_inverse = Matrix(((71.08, -0.0, -0.0, -53.0), (-0.0, 7.008, 0.0, 5.498), (-0.0, -0.0, 1.188, 0.0415), (-0.0, 0.0, -0.0, 1.0)))
ob_empty_003.location = (0.7431, -0.785, 0.4085)
ob_empty_003.scale = (0.07814, 0.07814, 0.07814)
ob_empty_003.empty_display_type = 'CIRCLE'
ob_empty_003.lineart.crease_threshold = 0.0
_c = ob_empty_003.constraints.new('COPY_ROTATION'); _c.name = 'Copy Rotation'
_c.influence = 0.5
_c.target = ob_empty
_c.invert_x = True
_c.invert_y = True
_c.invert_z = True
_c = ob_empty_003.constraints.new('LIMIT_ROTATION'); _c.name = 'Limit Rotation'
_c.use_legacy_behavior = True
ob_cube_009.parent = ob_empty_004
ob_cube_009.matrix_parent_inverse = Matrix(((5.58, -0.0, -0.0, -1.358), (-0.0, 5.58, 0.0, 4.377), (-0.0, -0.0, 5.58, 4.993), (-0.0, 0.0, -0.0, 1.0)))
ob_cube_009.location = (0.2224, -0.7845, -0.03493)
ob_cube_009.scale = (0.01407, 0.1427, 0.8418)
ob_cube_009.lock_rotations_4d = False
ob_cube_009.empty_display_type = 'ARROWS'
ob_cube_009.lineart.crease_threshold = 0.0
ob_empty_004.location = (0.2434, 0.78, -0.8949)
ob_empty_004.scale = (0.1792, 0.1792, 0.1792)
ob_empty_004.lock_rotation = (True, False, True)
ob_empty_004.empty_display_type = 'CIRCLE'
ob_empty_004.lineart.crease_threshold = 0.0
_c = ob_empty_004.constraints.new('COPY_ROTATION'); _c.name = 'Copy Rotation'
_c.target = ob_empty
ob_cube_015.parent = ob_empty_005
ob_cube_015.matrix_parent_inverse = Matrix(((12.8, -0.0, -0.0, -9.51), (-0.0, 12.8, 0.0, 10.05), (-0.0, -0.0, 12.8, -5.227), (-0.0, 0.0, -0.0, 1.0)))
ob_cube_015.location = (0.7431, -0.785, 0.4085)
ob_cube_015.scale = (0.04131, 0.02732, 0.2439)
ob_cube_015.lock_rotations_4d = False
ob_cube_015.empty_display_type = 'ARROWS'
ob_cube_015.lineart.crease_threshold = 0.0
ob_empty_005.parent = ob_cube_009
ob_empty_005.matrix_parent_inverse = Matrix(((71.08, -0.0, -0.0, -53.0), (-0.0, 7.008, 0.0, 5.498), (-0.0, -0.0, 1.188, 0.0415), (-0.0, 0.0, -0.0, 1.0)))
ob_empty_005.location = (0.7431, -0.785, 0.4085)
ob_empty_005.scale = (0.07814, 0.07814, 0.07814)
ob_empty_005.empty_display_type = 'CIRCLE'
ob_empty_005.lineart.crease_threshold = 0.0
_c = ob_empty_005.constraints.new('COPY_ROTATION'); _c.name = 'Copy Rotation'
_c.influence = 0.5
_c.target = ob_empty
_c.invert_x = True
_c.invert_y = True
_c.invert_z = True
_c = ob_empty_005.constraints.new('LIMIT_ROTATION'); _c.name = 'Limit Rotation'
_c.use_legacy_behavior = True
ob_cube_016.parent = ob_cube_014
ob_cube_016.location = (-0.01427, 0.0, 1.404)
ob_cube_016.scale = (0.06147, 0.04065, 0.3933)
ob_cube_016.lock_rotations_4d = False
ob_cube_016.empty_display_type = 'ARROWS'
ob_cube_016.lineart.crease_threshold = 0.0
_c = ob_cube_016.constraints.new('COPY_ROTATION'); _c.name = 'Copy Rotation'
_c.target = ob_empty_003
ob_cube_018.parent = ob_cube_014
ob_cube_018.location = (-0.01218, 0.0, 1.406)
ob_cube_018.scale = (0.06723, 0.04446, 0.3969)
ob_cube_018.lock_rotations_4d = False
ob_cube_018.empty_display_type = 'ARROWS'
ob_cube_018.hide_render = True
ob_cube_018.visible_camera = False
ob_cube_018.visible_diffuse = False
ob_cube_018.visible_glossy = False
ob_cube_018.visible_transmission = False
ob_cube_018.display_type = 'BOUNDS'
ob_cube_018.lineart.crease_threshold = 0.0
ob_cylinder.location = (0.2145, -0.8044, -0.8817)
ob_cylinder.rotation_euler = (1.571, -0.0, 0.0)
ob_cylinder.scale = (0.01937, 0.01937, 0.1069)
ob_cylinder.lineart.crease_threshold = 0.0
ob_cylinder_001.location = (0.2145, 0.7901, -0.8817)
ob_cylinder_001.rotation_euler = (1.571, -0.0, 0.0)
ob_cylinder_001.scale = (0.01937, 0.01937, 0.1069)
ob_cylinder_001.lineart.crease_threshold = 0.0
ob_cylinder_002.location = (0.2051, -0.2764, -0.5763)
ob_cylinder_002.rotation_euler = (1.571, -0.0, 0.0)
ob_cylinder_002.scale = (0.01937, 0.01937, 0.1069)
ob_cylinder_002.lineart.crease_threshold = 0.0
ob_cylinder_003.location = (0.2051, 0.2715, -0.5763)
ob_cylinder_003.rotation_euler = (1.571, -0.0, 0.0)
ob_cylinder_003.scale = (0.01937, 0.01937, 0.1069)
ob_cylinder_003.lineart.crease_threshold = 0.0

# ---- collection membership
col_collection.objects.link(ob_light)
col_collection.objects.link(ob_camera)
col_collection.objects.link(ob_cube_001)
col_collection.objects.link(ob_cube_004)
col_collection.objects.link(ob_cube_005)
col_collection.objects.link(ob_cube_006)
col_collection.objects.link(ob_cube_007)
col_collection.objects.link(ob_cube_008)
col_collection.objects.link(ob_cube_003)
col_collection.objects.link(ob_cube_000)
col_collection.objects.link(ob_cube_002)
col_collection.objects.link(ob_cube_010)
col_collection.objects.link(ob_cube_011)
col_collection.objects.link(ob_cube_012)
col_collection.objects.link(ob_cube_013)
col_collection.objects.link(ob_cube_014)
col_collection.objects.link(ob_empty)
col_collection.objects.link(ob_empty_001)
col_collection.objects.link(ob_empty_002)
col_collection.objects.link(ob_plane)
col_collection.objects.link(ob_cube_017)
col_collection.objects.link(ob_empty_003)
col_collection.objects.link(ob_cube_009)
col_collection.objects.link(ob_empty_004)
col_collection.objects.link(ob_cube_015)
col_collection.objects.link(ob_empty_005)
col_collection.objects.link(ob_cube_016)
col_collection.objects.link(ob_cube_018)
col_collection.objects.link(ob_cylinder)
col_collection.objects.link(ob_cylinder_001)
col_collection.objects.link(ob_cylinder_002)
col_collection.objects.link(ob_cylinder_003)

# ---- scene / render settings (as saved in the file)
scene.camera = ob_camera
scene.frame_start = 1; scene.frame_end = 200; scene.frame_set(155)
scene.render.engine = 'BLENDER_EEVEE_NEXT'
scene.cycles.use_denoising = False
scene.cycles.samples = 128
scene.cycles.sampling_pattern = 'TABULATED_SOBOL'
scene.cycles.use_adaptive_sampling = False
scene.cycles.use_light_tree = False
scene.eevee.use_gtao = True
scene.eevee.gtao_distance = 0.24
scene.view_settings.view_transform = 'Filmic'
bpy.context.view_layer.update()
